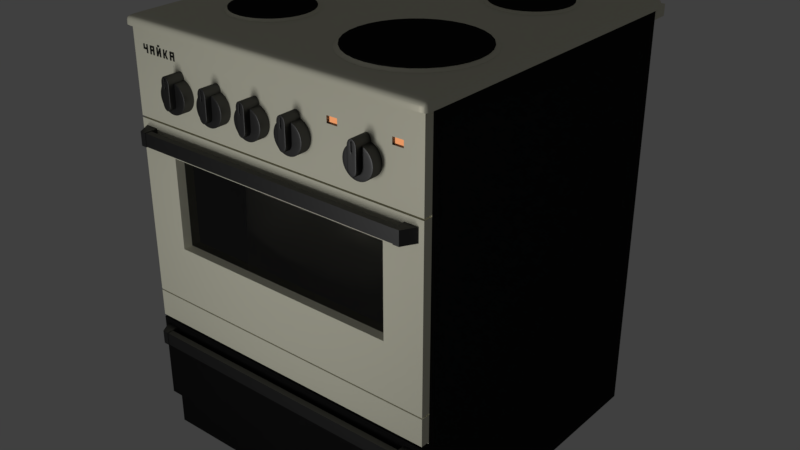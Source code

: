 # Source: plita.blend  (saved by Blender 2.93.21; exported with 4.5.12 LTS)
import bpy
from mathutils import Matrix  # noqa: F401  (used for matrix-valued properties, if any)

bpy.ops.wm.read_factory_settings(use_empty=True)
scene = bpy.context.scene
scene.name = 'Scene'

# ---- collections
col_collection_1 = bpy.data.collections.new('Collection 1'); scene.collection.children.link(col_collection_1)

# ---- materials (node trees are filled in below, after node groups)
mat_onoff = bpy.data.materials.new('onoff')
mat_onoff.alpha_threshold = 0.0
mat_onoff.roughness = 0.5
mat_rmiss = bpy.data.materials.new('rmiss')
mat_rmiss.alpha_threshold = 0.0
mat_rmiss.roughness = 0.5
mat_conforka = bpy.data.materials.new('conforka')
mat_conforka.alpha_threshold = 0.0
mat_conforka.roughness = 0.5
mat_enamel = bpy.data.materials.new('enamel')
mat_enamel.alpha_threshold = 0.0
mat_enamel.roughness = 0.5
mat_blacken = bpy.data.materials.new('blacken')
mat_blacken.alpha_threshold = 0.0
mat_blacken.roughness = 0.5
mat_glass = bpy.data.materials.new('glass')
mat_glass.alpha_threshold = 0.0
mat_glass.roughness = 0.5
mat_001 = bpy.data.materials.new('Материал.001')
mat_001.alpha_threshold = 0.0
mat_001.roughness = 0.5

# ---- material node trees
mat_onoff.use_nodes = True; mat_onoff.node_tree.nodes.clear()
_N = mat_onoff.node_tree.nodes; _L = mat_onoff.node_tree.links
n0 = _N.new('ShaderNodeOutputMaterial'); n0.name = 'Вывод материала'; n0.location = (471, 300)
n1 = _N.new('ShaderNodeBsdfDiffuse'); n1.name = 'Диффузный BSDF'; n1.location = (21, 403)
n1.inputs[0].default_value = (0.0, 0.0, 0.0, 1.0)
n2 = _N.new('ShaderNodeBsdfAnisotropic'); n2.name = 'Глянцевый BSDF'; n2.location = (4, 257)
n2.distribution = 'GGX'
n2.inputs[0].default_value = (0.1663, 0.1663, 0.1663, 1.0)
n2.inputs[1].default_value = 0.4472
n3 = _N.new('ShaderNodeMixShader'); n3.name = 'Смешать шейдеры'; n3.location = (251, 324)
_L.new(n1.outputs[0], n3.inputs[1])
_L.new(n3.outputs[0], n0.inputs[0])
_L.new(n2.outputs[0], n3.inputs[2])
n0.is_active_output = True
mat_rmiss.use_nodes = True; mat_rmiss.node_tree.nodes.clear()
_N = mat_rmiss.node_tree.nodes; _L = mat_rmiss.node_tree.links
n0 = _N.new('ShaderNodeOutputMaterial'); n0.name = 'Вывод материала'; n0.location = (300, 300)
n1 = _N.new('ShaderNodeEmission'); n1.name = 'Излучение'; n1.location = (10, 300)
n1.inputs[0].default_value = (0.8, 0.8, 0.8, 1.0)
n1.inputs[1].default_value = 10.0
_L.new(n1.outputs[0], n0.inputs[0])
n0.is_active_output = True
mat_conforka.use_nodes = True; mat_conforka.node_tree.nodes.clear()
_N = mat_conforka.node_tree.nodes; _L = mat_conforka.node_tree.links
n0 = _N.new('ShaderNodeOutputMaterial'); n0.name = 'Material Output'; n0.location = (402, 306)
n1 = _N.new('ShaderNodeBsdfAnisotropic'); n1.name = 'Анизотропный BSDF'; n1.location = (210, 372)
n1.distribution = 'GGX'
n1.inputs[1].default_value = 0.4472
n1.inputs[2].default_value = 0.5
n2 = _N.new('ShaderNodeTangent'); n2.name = 'Тангенс'; n2.location = (-34, 120)
n2.axis = 'Y'
n3 = _N.new('ShaderNodeValToRGB'); n3.name = 'Градиентная карта'; n3.location = (-73, 388)
while len(n3.color_ramp.elements) > 1: n3.color_ramp.elements.remove(n3.color_ramp.elements[-1])
n3.color_ramp.elements[0].position = 0.4955; n3.color_ramp.elements[0].color = (0.0, 0.0, 0.0, 1.0)
_e = n3.color_ramp.elements.new(0.7182); _e.color = (1.0, 1.0, 1.0, 1.0)
n4 = _N.new('ShaderNodeTexNoise'); n4.name = 'Текстура шума'; n4.location = (-291, 356)
n4.inputs[2].default_value = 1000.0
n4.inputs[3].default_value = 2.1
n5 = _N.new('ShaderNodeTexCoord'); n5.name = 'Текстурные координаты'; n5.location = (-855, 478)
n6 = _N.new('ShaderNodeMapping'); n6.name = 'Отображение'; n6.location = (-644, 445)
_L.new(n1.outputs[0], n0.inputs[0])
_L.new(n2.outputs[0], n1.inputs[5])
_L.new(n3.outputs[0], n1.inputs[0])
_L.new(n4.outputs[0], n3.inputs[0])
_L.new(n6.outputs[0], n4.inputs[0])
_L.new(n5.outputs[0], n6.inputs[0])
n0.is_active_output = True
mat_enamel.use_nodes = True; mat_enamel.node_tree.nodes.clear()
_N = mat_enamel.node_tree.nodes; _L = mat_enamel.node_tree.links
n0 = _N.new('ShaderNodeOutputMaterial'); n0.name = 'Вывод материала'; n0.location = (454, 300)
n1 = _N.new('ShaderNodeBsdfDiffuse'); n1.name = 'Диффузный BSDF'; n1.location = (4, 405)
n1.inputs[0].default_value = (0.8, 0.7892, 0.6348, 1.0)
n2 = _N.new('ShaderNodeMixShader'); n2.name = 'Смешать шейдеры'; n2.location = (234, 306)
n2.inputs[0].default_value = 0.1636
n3 = _N.new('ShaderNodeBsdfAnisotropic'); n3.name = 'Глянцевый BSDF'; n3.location = (0, 250)
n3.distribution = 'GGX'
n3.inputs[0].default_value = (0.8, 0.7408, 0.5789, 1.0)
n3.inputs[1].default_value = 0.4472
_L.new(n1.outputs[0], n2.inputs[1])
_L.new(n2.outputs[0], n0.inputs[0])
_L.new(n3.outputs[0], n2.inputs[2])
n0.is_active_output = True
mat_blacken.use_nodes = True; mat_blacken.node_tree.nodes.clear()
_N = mat_blacken.node_tree.nodes; _L = mat_blacken.node_tree.links
n0 = _N.new('ShaderNodeOutputMaterial'); n0.name = 'Вывод материала'; n0.location = (485, 300)
n1 = _N.new('ShaderNodeBsdfDiffuse'); n1.name = 'Диффузный BSDF'; n1.location = (35, 389)
n1.inputs[0].default_value = (0.016, 0.016, 0.016, 1.0)
n2 = _N.new('ShaderNodeMixShader'); n2.name = 'Смешать шейдеры'; n2.location = (265, 316)
n2.inputs[0].default_value = 0.6182
n3 = _N.new('ShaderNodeBsdfAnisotropic'); n3.name = 'Глянцевый BSDF'; n3.location = (29, 261)
n3.distribution = 'GGX'
n3.inputs[0].default_value = (0.016, 0.016, 0.016, 1.0)
n3.inputs[1].default_value = 0.4472
_L.new(n1.outputs[0], n2.inputs[1])
_L.new(n2.outputs[0], n0.inputs[0])
_L.new(n3.outputs[0], n2.inputs[2])
n0.is_active_output = True
mat_glass.use_nodes = True; mat_glass.node_tree.nodes.clear()
_N = mat_glass.node_tree.nodes; _L = mat_glass.node_tree.links
n0 = _N.new('ShaderNodeOutputMaterial'); n0.name = 'Вывод материала'; n0.location = (414, 314)
n1 = _N.new('ShaderNodeBsdfGlass'); n1.name = 'BSDF стекла'; n1.location = (135, 414)
n1.distribution = 'BECKMANN'
n1.inputs[0].default_value = (0.4984, 0.4984, 0.4984, 1.0)
n1.inputs[2].default_value = 2.0
_L.new(n1.outputs[0], n0.inputs[0])
n0.is_active_output = True
mat_001.use_nodes = True; mat_001.node_tree.nodes.clear()
_N = mat_001.node_tree.nodes; _L = mat_001.node_tree.links
n0 = _N.new('ShaderNodeOutputMaterial'); n0.name = 'Вывод материала'; n0.location = (300, 300)
n1 = _N.new('ShaderNodeEmission'); n1.name = 'Излучение'; n1.location = (10, 300)
n1.inputs[0].default_value = (0.8, 0.3116, 0.1275, 1.0)
_L.new(n1.outputs[0], n0.inputs[0])
n0.is_active_output = True

# ---- world
world_world = bpy.data.worlds.new('World'); scene.world = world_world
world_world.color = (0.05088, 0.05088, 0.05088)
world_world.use_sun_shadow = False
world_world.sun_shadow_jitter_overblur = 0.0
world_world.cycles.sampling_method = 'MANUAL'

# ---- meshes
me_cu = bpy.data.meshes.new('CUТекст')
me_cu.from_pydata([(3.333, 0.4, 0.0), (3.333, 0.5333, 0.0), (3.133, 0.5333, 0.0), (3.133, 0.4, 0.0), (2.999, 0.0, 0.0), (2.999, 0.6668, 0.0), (3.466, 0.6668, 0.0), (3.466, 0.0, 0.0), (3.333, 0.0, 0.0), (3.333, 0.2666, 0.0), (3.133, 0.2666, 0.0), (3.133, 0.0, 0.0), (2.266, 0.0, 0.0), (2.266, 0.6668, 0.0), (2.399, 0.6668, 0.0), (2.399, 0.4, 0.0), (2.466, 0.4, 0.0), (2.6, 0.6668, 0.0), (2.733, 0.6668, 0.0), (2.566, 0.3334, 0.0), (2.733, 0.0, 0.0), (2.6, 0.0, 0.0), (2.466, 0.2666, 0.0), (2.399, 0.2666, 0.0), (2.399, 0.0, 0.0), (1.666, 0.7334, 0.0), (1.666, 0.8667, 0.0), (1.866, 0.8667, 0.0), (1.866, 0.7334, 0.0), (1.533, 0.0, 0.0), (1.533, 0.6668, 0.0), (1.666, 0.6668, 0.0), (1.666, 0.2666, 0.0), (1.866, 0.6668, 0.0), (2.0, 0.6668, 0.0), (2.0, 0.0, 0.0), (1.866, 0.0, 0.0), (1.866, 0.4, 0.0), (1.666, 0.0, 0.0), (1.133, 0.4, 0.0), (1.133, 0.5333, 0.0), (0.9331, 0.5333, 0.0), (0.9331, 0.4, 0.0), (0.7998, 0.0, 0.0), (0.7998, 0.6668, 0.0), (1.266, 0.6668, 0.0), (1.266, 0.0, 0.0), (1.133, 0.0, 0.0), (1.133, 0.2666, 0.0), (0.9331, 0.2666, 0.0), (0.9331, 0.0, 0.0), (0.4, 0.0, 0.0), (0.4, 0.2666, 0.0), (0.06658, 0.2666, 0.0), (0.06658, 0.6668, 0.0), (0.1999, 0.6668, 0.0), (0.1999, 0.4, 0.0), (0.4, 0.4, 0.0), (0.4, 0.6668, 0.0), (0.5333, 0.6668, 0.0), (0.5333, 0.0, 0.0), (3.333, 0.4, 0.0), (3.333, 0.5333, 0.0), (3.133, 0.5333, 0.0), (3.133, 0.4, 0.0), (2.999, 0.0, 0.0), (2.999, 0.6668, 0.0), (3.466, 0.6668, 0.0), (3.466, 0.0, 0.0), (3.333, 0.0, 0.0), (3.333, 0.2666, 0.0), (3.133, 0.2666, 0.0), (3.133, 0.0, 0.0), (2.266, 0.0, 0.0), (2.266, 0.6668, 0.0), (2.399, 0.6668, 0.0), (2.399, 0.4, 0.0), (2.466, 0.4, 0.0), (2.6, 0.6668, 0.0), (2.733, 0.6668, 0.0), (2.566, 0.3334, 0.0), (2.733, 0.0, 0.0), (2.6, 0.0, 0.0), (2.466, 0.2666, 0.0), (2.399, 0.2666, 0.0), (2.399, 0.0, 0.0), (1.666, 0.7334, 0.0), (1.666, 0.8667, 0.0), (1.866, 0.8667, 0.0), (1.866, 0.7334, 0.0), (1.533, 0.0, 0.0), (1.533, 0.6668, 0.0), (1.666, 0.6668, 0.0), (1.666, 0.2666, 0.0), (1.866, 0.6668, 0.0), (2.0, 0.6668, 0.0), (2.0, 0.0, 0.0), (1.866, 0.0, 0.0), (1.866, 0.4, 0.0), (1.666, 0.0, 0.0), (1.133, 0.4, 0.0), (1.133, 0.5333, 0.0), (0.9331, 0.5333, 0.0), (0.9331, 0.4, 0.0), (0.7998, 0.0, 0.0), (0.7998, 0.6668, 0.0), (1.266, 0.6668, 0.0), (1.266, 0.0, 0.0), (1.133, 0.0, 0.0), (1.133, 0.2666, 0.0), (0.9331, 0.2666, 0.0), (0.9331, 0.0, 0.0), (0.4, 0.0, 0.0), (0.4, 0.2666, 0.0), (0.06658, 0.2666, 0.0), (0.06658, 0.6668, 0.0), (0.1999, 0.6668, 0.0), (0.1999, 0.4, 0.0), (0.4, 0.4, 0.0), (0.4, 0.6668, 0.0), (0.5333, 0.6668, 0.0), (0.5333, 0.0, 0.0), (0.06658, 0.2666, -0.3062), (0.06658, 0.6668, -0.3062), (2.466, 0.2666, -0.3062), (2.399, 0.2666, -0.3062), (1.666, 0.7334, -0.3062), (1.666, 0.8667, -0.3062), (2.466, 0.4, -0.3062), (2.566, 0.3334, -0.3062), (3.133, 0.5333, -0.3062), (3.133, 0.4, -0.3062), (0.4, -1.338e-08, -0.3062), (0.5333, -1.338e-08, -0.3062), (0.4, 0.4, -0.3062), (0.1999, 0.6668, -0.3062), (1.666, 0.2666, -0.3062), (1.666, -1.338e-08, -0.3062), (0.9331, 0.4, -0.3062), (0.7998, -1.338e-08, -0.3062), (2.266, -1.338e-08, -0.3062), (2.399, -1.338e-08, -0.3062), (2.399, 0.4, -0.3062), (3.333, 0.5333, -0.3062), (3.466, -1.338e-08, -0.3062), (1.533, -1.338e-08, -0.3062), (2.0, -1.338e-08, -0.3062), (1.866, 0.4, -0.3062), (1.866, 0.6668, -0.3062), (2.266, 0.6668, -0.3062), (2.999, -1.338e-08, -0.3062), (1.133, 0.4, -0.3062), (1.266, -1.338e-08, -0.3062), (1.866, -1.338e-08, -0.3062), (2.733, 0.6668, -0.3062), (3.133, -1.338e-08, -0.3062), (3.333, 0.2666, -0.3062), (3.133, 0.2666, -0.3062), (0.4, 0.2666, -0.3062), (0.1999, 0.4, -0.3062), (0.9331, -1.338e-08, -0.3062), (0.9331, 0.5333, -0.3062), (2.999, 0.6668, -0.3062), (0.9331, 0.2666, -0.3062), (1.133, 0.5333, -0.3062), (1.266, 0.6668, -0.3062), (1.866, 0.7334, -0.3062), (1.533, 0.6668, -0.3062), (1.666, 0.6668, -0.3062), (1.133, 0.2666, -0.3062), (2.0, 0.6668, -0.3062), (2.6, -1.338e-08, -0.3062), (1.866, 0.8667, -0.3062), (2.6, 0.6668, -0.3062), (3.333, 0.4, -0.3062), (2.399, 0.6668, -0.3062), (0.5333, 0.6668, -0.3062), (0.7998, 0.6668, -0.3062), (3.466, 0.6668, -0.3062), (0.4, 0.6668, -0.3062), (1.133, -1.338e-08, -0.3062), (2.733, -1.338e-08, -0.3062), (3.333, -1.338e-08, -0.3062)], [], [(4, 2, 5), (2, 6, 5), (2, 1, 6), (1, 7, 6), (4, 3, 2), (0, 7, 1), (4, 10, 3), (10, 0, 3), (10, 9, 0), (9, 7, 0), (4, 11, 10), (8, 7, 9), (12, 14, 13), (12, 15, 14), (16, 18, 17), (16, 19, 18), (12, 23, 15), (23, 16, 15), (23, 19, 16), (23, 22, 19), (22, 20, 19), (12, 24, 23), (21, 20, 22), (29, 31, 30), (29, 32, 31), (32, 34, 33), (32, 37, 34), (37, 35, 34), (32, 38, 37), (36, 35, 37), (29, 38, 32), (25, 27, 26), (25, 28, 27), (43, 41, 44), (41, 45, 44), (41, 40, 45), (40, 46, 45), (43, 42, 41), (39, 46, 40), (43, 49, 42), (49, 39, 42), (49, 48, 39), (48, 46, 39), (43, 50, 49), (47, 46, 48), (53, 55, 54), (53, 56, 55), (57, 59, 58), (57, 60, 59), (53, 57, 56), (53, 52, 57), (52, 60, 57), (51, 60, 52), (65, 63, 66), (63, 67, 66), (63, 62, 67), (62, 68, 67), (65, 64, 63), (61, 68, 62), (65, 71, 64), (71, 61, 64), (71, 70, 61), (70, 68, 61), (65, 72, 71), (69, 68, 70), (73, 75, 74), (73, 76, 75), (77, 79, 78), (77, 80, 79), (73, 84, 76), (84, 77, 76), (84, 80, 77), (84, 83, 80), (83, 81, 80), (73, 85, 84), (82, 81, 83), (90, 92, 91), (90, 93, 92), (93, 95, 94), (93, 98, 95), (98, 96, 95), (93, 99, 98), (97, 96, 98), (90, 99, 93), (86, 88, 87), (86, 89, 88), (104, 102, 105), (102, 106, 105), (102, 101, 106), (101, 107, 106), (104, 103, 102), (100, 107, 101), (104, 110, 103), (110, 100, 103), (110, 109, 100), (109, 107, 100), (104, 111, 110), (108, 107, 109), (114, 116, 115), (114, 117, 116), (118, 120, 119), (118, 121, 120), (114, 118, 117), (114, 113, 118), (113, 121, 118), (112, 121, 113), (150, 162, 130), (130, 162, 178), (130, 178, 143), (143, 178, 144), (150, 130, 131), (174, 143, 144), (150, 131, 157), (157, 131, 174), (157, 174, 156), (156, 174, 144), (150, 157, 155), (182, 156, 144), (140, 149, 175), (140, 175, 142), (128, 173, 154), (128, 154, 129), (140, 142, 125), (125, 142, 128), (125, 128, 129), (125, 129, 124), (124, 129, 181), (140, 125, 141), (171, 124, 181), (145, 167, 168), (145, 168, 136), (136, 148, 170), (136, 170, 147), (147, 170, 146), (136, 147, 137), (153, 147, 146), (145, 136, 137), (126, 127, 172), (126, 172, 166), (139, 177, 161), (161, 177, 165), (161, 165, 164), (164, 165, 152), (139, 161, 138), (151, 164, 152), (139, 138, 163), (163, 138, 151), (163, 151, 169), (169, 151, 152), (139, 163, 160), (180, 169, 152), (122, 123, 135), (122, 135, 159), (134, 179, 176), (134, 176, 133), (122, 159, 134), (122, 134, 158), (158, 134, 133), (132, 158, 133), (120, 176, 179, 119), (85, 141, 125, 84), (93, 136, 168, 92), (117, 159, 135, 116), (65, 150, 155, 72), (70, 156, 182, 69), (97, 153, 146, 96), (91, 167, 145, 90), (84, 125, 124, 83), (121, 133, 176, 120), (99, 137, 147, 98), (104, 139, 160, 111), (88, 172, 127, 87), (112, 132, 133, 121), (95, 170, 148, 94), (81, 181, 129, 80), (101, 164, 151, 100), (86, 126, 166, 89), (119, 179, 134, 118), (90, 145, 137, 99), (100, 151, 138, 103), (61, 174, 131, 64), (105, 177, 139, 104), (96, 146, 170, 95), (107, 152, 165, 106), (75, 175, 149, 74), (74, 149, 140, 73), (94, 148, 136, 93), (80, 129, 154, 79), (78, 173, 128, 77), (72, 155, 157, 71), (113, 158, 132, 112), (109, 169, 180, 108), (118, 134, 159, 117), (69, 182, 144, 68), (71, 157, 156, 70), (111, 160, 163, 110), (87, 127, 126, 86), (106, 165, 177, 105), (62, 143, 174, 61), (115, 123, 122, 114), (76, 142, 175, 75), (67, 178, 162, 66), (66, 162, 150, 65), (114, 122, 158, 113), (103, 138, 161, 102), (102, 161, 164, 101), (64, 131, 130, 63), (63, 130, 143, 62), (92, 168, 167, 91), (108, 180, 152, 107), (73, 140, 141, 85), (98, 147, 153, 97), (116, 135, 123, 115), (68, 144, 178, 67), (110, 163, 169, 109), (82, 171, 181, 81), (77, 128, 142, 76), (79, 154, 173, 78), (83, 124, 171, 82), (89, 166, 172, 88)])
me_cu.materials.append(mat_onoff)
me_cu.use_remesh_preserve_volume = False
me_cu.use_remesh_preserve_attributes = False
me_cu.use_mirror_vertex_groups = False
me_cu.auto_texspace = False
me_cu.update()
me_002 = bpy.data.meshes.new('Плоскость.002')
me_002.from_pydata([(-1.0, -1.0, 0.0), (1.0, -1.0, 0.0), (-1.0, 1.0, 0.0), (1.0, 1.0, 0.0)], [], [(0, 1, 3, 2)])
me_002.materials.append(mat_rmiss)
me_002.use_remesh_preserve_volume = False
me_002.use_remesh_preserve_attributes = False
me_002.use_mirror_vertex_groups = False
me_002.update()
me_cube_005 = bpy.data.meshes.new('Cube.005')
me_cube_005.from_pydata([(-1.0, -1.028, 0.0), (-1.0, -1.028, 0.05336), (0.0, -1.028, 0.0), (0.0, -1.028, 0.05336), (-0.9514, -1.028, 0.0), (-0.9514, -1.028, 0.05336), (-1.0, -0.9696, 0.0), (-1.0, -0.9696, 0.05336), (0.0, -0.9696, 0.05336), (-0.9514, -0.9696, 0.05336), (0.0, 0.0002301, 0.05336), (-0.9514, 0.0002301, 0.05336), (-1.0, 0.0002302, 0.0), (-1.0, 0.0002302, 0.05336)], [], [(4, 5, 1, 0), (9, 7, 1, 5), (8, 9, 5, 3), (2, 3, 5, 4), (10, 11, 9, 8), (11, 13, 7, 9), (0, 1, 7, 6), (6, 7, 13, 12)])
me_cube_005.polygons.foreach_set('use_smooth', [True] * 8)
me_cube_005.polygons.foreach_set('material_index', [1, 1, 1, 1, 1, 1, 1, 1])
me_cube_005.materials.append(mat_conforka)
me_cube_005.materials.append(mat_enamel)
me_cube_005.use_remesh_preserve_volume = False
me_cube_005.use_remesh_preserve_attributes = False
me_cube_005.use_mirror_vertex_groups = False
me_cube_005.update()
me_cube_000 = bpy.data.meshes.new('Cube.000')
me_cube_000.from_pydata([(-1.0, -0.9897, -2.676), (1.0, -0.9897, -2.676), (-1.0, -0.9897, -2.419), (1.0, -0.9897, -2.419), (-0.5, -0.2289, 0.01589), (-0.5509, -0.2339, 0.01589), (-0.5998, -0.2487, 0.01589), (-0.6449, -0.2728, 0.01589), (-0.6844, -0.3053, 0.01589), (-0.7168, -0.3448, 0.01589), (-0.7409, -0.3899, 0.01589), (-0.7558, -0.4388, 0.01589), (-0.7608, -0.4897, 0.01589), (-0.7558, -0.5406, 0.01589), (-0.7409, -0.5895, 0.01589), (-0.7168, -0.6346, 0.01589), (-0.6844, -0.6741, 0.01589), (-0.6449, -0.7065, 0.01589), (-0.5998, -0.7306, 0.01589), (-0.5509, -0.7455, 0.01589), (-0.5, -0.7505, 0.01589), (-0.4491, -0.7455, 0.01589), (-0.4002, -0.7306, 0.01589), (-0.3551, -0.7065, 0.01589), (-0.3156, -0.6741, 0.01589), (-0.2832, -0.6346, 0.01589), (-0.2591, -0.5895, 0.01589), (-0.2442, -0.5406, 0.01589), (-0.2392, -0.4897, 0.01589), (-0.2442, -0.4388, 0.01589), (-0.2591, -0.3899, 0.01589), (-0.2832, -0.3448, 0.01589), (-0.3156, -0.3053, 0.01589), (-0.3551, -0.2728, 0.01589), (-0.4002, -0.2487, 0.01589), (-0.4491, -0.2339, 0.01589), (-0.5, -0.2456, 0.02898), (-0.5476, -0.2503, 0.02898), (-0.5934, -0.2642, 0.02898), (-0.6356, -0.2868, 0.02898), (-0.6726, -0.3171, 0.02898), (-0.7029, -0.3541, 0.02898), (-0.7255, -0.3963, 0.02898), (-0.7394, -0.4421, 0.02898), (-0.7441, -0.4897, 0.02898), (-0.7394, -0.5373, 0.02898), (-0.7255, -0.5831, 0.02898), (-0.7029, -0.6253, 0.02898), (-0.6726, -0.6623, 0.02898), (-0.6356, -0.6926, 0.02898), (-0.5934, -0.7152, 0.02898), (-0.5476, -0.7291, 0.02898), (-0.5, -0.7338, 0.02898), (-0.4524, -0.7291, 0.02898), (-0.4066, -0.7152, 0.02898), (-0.3644, -0.6926, 0.02898), (-0.3274, -0.6623, 0.02898), (-0.2971, -0.6253, 0.02898), (-0.2745, -0.5831, 0.02898), (-0.2606, -0.5373, 0.02898), (-0.2559, -0.4897, 0.02898), (-0.2606, -0.4421, 0.02898), (-0.2745, -0.3963, 0.02898), (-0.2971, -0.3541, 0.02898), (-0.3274, -0.3171, 0.02898), (-0.3644, -0.2868, 0.02898), (-0.4066, -0.2642, 0.02898), (-0.4524, -0.2503, 0.02898), (-0.5, -0.2456, 0.03438), (-0.5476, -0.2503, 0.03438), (-0.5934, -0.2642, 0.03438), (-0.6356, -0.2868, 0.03438), (-0.6726, -0.3171, 0.03438), (-0.7029, -0.3541, 0.03438), (-0.7255, -0.3963, 0.03438), (-0.7394, -0.4421, 0.03438), (-0.7441, -0.4897, 0.03438), (-0.7394, -0.5373, 0.03438), (-0.7255, -0.5831, 0.03438), (-0.7029, -0.6253, 0.03438), (-0.6726, -0.6623, 0.03438), (-0.6356, -0.6926, 0.03438), (-0.5934, -0.7152, 0.03438), (-0.5476, -0.7291, 0.03438), (-0.5, -0.7338, 0.03438), (-0.4524, -0.7291, 0.03438), (-0.4066, -0.7152, 0.03438), (-0.3644, -0.6926, 0.03438), (-0.3274, -0.6623, 0.03438), (-0.2971, -0.6253, 0.03438), (-0.2745, -0.5831, 0.03438), (-0.2606, -0.5373, 0.03438), (-0.2559, -0.4897, 0.03438), (-0.2606, -0.4421, 0.03438), (-0.2745, -0.3963, 0.03438), (-0.2971, -0.3541, 0.03438), (-0.3274, -0.3171, 0.03438), (-0.3644, -0.2868, 0.03438), (-0.4066, -0.2642, 0.03438), (-0.4524, -0.2503, 0.03438), (0.5, 0.7711, 0.01589), (0.4491, 0.7661, 0.01589), (0.4002, 0.7513, 0.01589), (0.3551, 0.7272, 0.01589), (0.3156, 0.6947, 0.01589), (0.2832, 0.6552, 0.01589), (0.2591, 0.6101, 0.01589), (0.2442, 0.5612, 0.01589), (0.2392, 0.5103, 0.01589), (0.2442, 0.4594, 0.01589), (0.2591, 0.4105, 0.01589), (0.2832, 0.3654, 0.01589), (0.3156, 0.3259, 0.01589), (0.3551, 0.2935, 0.01589), (0.4002, 0.2694, 0.01589), (0.4491, 0.2545, 0.01589), (0.5, 0.2495, 0.01589), (0.5509, 0.2545, 0.01589), (0.5998, 0.2694, 0.01589), (0.6449, 0.2935, 0.01589), (0.6844, 0.3259, 0.01589), (0.7168, 0.3654, 0.01589), (0.7409, 0.4105, 0.01589), (0.7558, 0.4594, 0.01589), (0.7608, 0.5103, 0.01589), (0.7558, 0.5612, 0.01589), (0.7409, 0.6101, 0.01589), (0.7168, 0.6552, 0.01589), (0.6844, 0.6947, 0.01589), (0.6449, 0.7272, 0.01589), (0.5998, 0.7513, 0.01589), (0.5509, 0.7661, 0.01589), (0.5, 0.7544, 0.02898), (0.4524, 0.7497, 0.02898), (0.4066, 0.7358, 0.02898), (0.3644, 0.7132, 0.02898), (0.3274, 0.6829, 0.02898), (0.2971, 0.6459, 0.02898), (0.2745, 0.6037, 0.02898), (0.2606, 0.5579, 0.02898), (0.2559, 0.5103, 0.02898), (0.2606, 0.4627, 0.02898), (0.2745, 0.4169, 0.02898), (0.2971, 0.3747, 0.02898), (0.3274, 0.3377, 0.02898), (0.3644, 0.3074, 0.02898), (0.4066, 0.2848, 0.02898), (0.4524, 0.2709, 0.02898), (0.5, 0.2662, 0.02898), (0.5476, 0.2709, 0.02898), (0.5934, 0.2848, 0.02898), (0.6356, 0.3074, 0.02898), (0.6726, 0.3377, 0.02898), (0.7029, 0.3747, 0.02898), (0.7255, 0.4169, 0.02898), (0.7394, 0.4627, 0.02898), (0.7441, 0.5103, 0.02898), (0.7394, 0.5579, 0.02898), (0.7255, 0.6037, 0.02898), (0.7029, 0.6459, 0.02898), (0.6726, 0.6829, 0.02898), (0.6356, 0.7132, 0.02898), (0.5934, 0.7358, 0.02898), (0.5476, 0.7497, 0.02898), (0.5, 0.7544, 0.03438), (0.4524, 0.7497, 0.03438), (0.4066, 0.7358, 0.03438), (0.3644, 0.7132, 0.03438), (0.3274, 0.6829, 0.03438), (0.2971, 0.6459, 0.03438), (0.2745, 0.6037, 0.03438), (0.2606, 0.5579, 0.03438), (0.2559, 0.5103, 0.03438), (0.2606, 0.4627, 0.03438), (0.2745, 0.4169, 0.03438), (0.2971, 0.3747, 0.03438), (0.3274, 0.3377, 0.03438), (0.3644, 0.3074, 0.03438), (0.4066, 0.2848, 0.03438), (0.4524, 0.2709, 0.03438), (0.5, 0.2662, 0.03438), (0.5476, 0.2709, 0.03438), (0.5934, 0.2848, 0.03438), (0.6356, 0.3074, 0.03438), (0.6726, 0.3377, 0.03438), (0.7029, 0.3747, 0.03438), (0.7255, 0.4169, 0.03438), (0.7394, 0.4627, 0.03438), (0.7441, 0.5103, 0.03438), (0.7394, 0.5579, 0.03438), (0.7255, 0.6037, 0.03438), (0.7029, 0.6459, 0.03438), (0.6726, 0.6829, 0.03438), (0.6356, 0.7132, 0.03438), (0.5934, 0.7358, 0.03438), (0.5476, 0.7497, 0.03438), (0.5, -0.07752, 0.01589), (0.4196, -0.08544, 0.01589), (0.3423, -0.1089, 0.01589), (0.271, -0.147, 0.01589), (0.2085, -0.1982, 0.01589), (0.1573, -0.2607, 0.01589), (0.1192, -0.332, 0.01589), (0.09575, -0.4093, 0.01589), (0.08783, -0.4897, 0.01589), (0.09575, -0.5701, 0.01589), (0.1192, -0.6474, 0.01589), (0.1573, -0.7187, 0.01589), (0.2085, -0.7811, 0.01589), (0.271, -0.8324, 0.01589), (0.3423, -0.8705, 0.01589), (0.4196, -0.8939, 0.01589), (0.5, -0.9019, 0.01589), (0.5804, -0.8939, 0.01589), (0.6577, -0.8705, 0.01589), (0.729, -0.8324, 0.01589), (0.7915, -0.7811, 0.01589), (0.8427, -0.7187, 0.01589), (0.8808, -0.6474, 0.01589), (0.9043, -0.5701, 0.01589), (0.9122, -0.4897, 0.01589), (0.9043, -0.4093, 0.01589), (0.8808, -0.332, 0.01589), (0.8427, -0.2607, 0.01589), (0.7915, -0.1982, 0.01589), (0.729, -0.147, 0.01589), (0.6577, -0.1089, 0.01589), (0.5804, -0.08544, 0.01589), (0.5, -0.1039, 0.02898), (0.4247, -0.1114, 0.02898), (0.3524, -0.1333, 0.02898), (0.2857, -0.169, 0.02898), (0.2272, -0.2169, 0.02898), (0.1793, -0.2754, 0.02898), (0.1436, -0.3421, 0.02898), (0.1217, -0.4144, 0.02898), (0.1143, -0.4897, 0.02898), (0.1217, -0.5649, 0.02898), (0.1436, -0.6373, 0.02898), (0.1793, -0.704, 0.02898), (0.2272, -0.7625, 0.02898), (0.2857, -0.8104, 0.02898), (0.3524, -0.8461, 0.02898), (0.4247, -0.868, 0.02898), (0.5, -0.8754, 0.02898), (0.5753, -0.868, 0.02898), (0.6476, -0.8461, 0.02898), (0.7143, -0.8104, 0.02898), (0.7728, -0.7625, 0.02898), (0.8207, -0.704, 0.02898), (0.8564, -0.6373, 0.02898), (0.8783, -0.5649, 0.02898), (0.8857, -0.4897, 0.02898), (0.8783, -0.4144, 0.02898), (0.8564, -0.3421, 0.02898), (0.8207, -0.2754, 0.02898), (0.7728, -0.2169, 0.02898), (0.7143, -0.169, 0.02898), (0.6476, -0.1333, 0.02898), (0.5753, -0.1114, 0.02898), (0.5, -0.1039, 0.03438), (0.4247, -0.1114, 0.03438), (0.3524, -0.1333, 0.03438), (0.2857, -0.169, 0.03438), (0.2272, -0.2169, 0.03438), (0.1793, -0.2754, 0.03438), (0.1436, -0.3421, 0.03438), (0.1217, -0.4144, 0.03438), (0.1143, -0.4897, 0.03438), (0.1217, -0.5649, 0.03438), (0.1436, -0.6373, 0.03438), (0.1793, -0.704, 0.03438), (0.2272, -0.7625, 0.03438), (0.2857, -0.8104, 0.03438), (0.3524, -0.8461, 0.03438), (0.4247, -0.868, 0.03438), (0.5, -0.8754, 0.03438), (0.5753, -0.868, 0.03438), (0.6476, -0.8461, 0.03438), (0.7143, -0.8104, 0.03438), (0.7728, -0.7625, 0.03438), (0.8207, -0.704, 0.03438), (0.8564, -0.6373, 0.03438), (0.8783, -0.5649, 0.03438), (0.8857, -0.4897, 0.03438), (0.8783, -0.4144, 0.03438), (0.8564, -0.3421, 0.03438), (0.8207, -0.2754, 0.03438), (0.7728, -0.2169, 0.03438), (0.7143, -0.169, 0.03438), (0.6476, -0.1333, 0.03438), (0.5753, -0.1114, 0.03438), (-0.5, 0.9225, 0.01589), (-0.5804, 0.9146, 0.01589), (-0.6577, 0.8911, 0.01589), (-0.729, 0.853, 0.01589), (-0.7915, 0.8018, 0.01589), (-0.8427, 0.7393, 0.01589), (-0.8808, 0.668, 0.01589), (-0.9043, 0.5907, 0.01589), (-0.9122, 0.5103, 0.01589), (-0.9043, 0.4299, 0.01589), (-0.8808, 0.3526, 0.01589), (-0.8427, 0.2813, 0.01589), (-0.7915, 0.2189, 0.01589), (-0.729, 0.1676, 0.01589), (-0.6577, 0.1295, 0.01589), (-0.5804, 0.1061, 0.01589), (-0.5, 0.09814, 0.01589), (-0.4196, 0.1061, 0.01589), (-0.3423, 0.1295, 0.01589), (-0.271, 0.1676, 0.01589), (-0.2085, 0.2189, 0.01589), (-0.1573, 0.2813, 0.01589), (-0.1192, 0.3526, 0.01589), (-0.09575, 0.4299, 0.01589), (-0.08783, 0.5103, 0.01589), (-0.09575, 0.5907, 0.01589), (-0.1192, 0.668, 0.01589), (-0.1573, 0.7393, 0.01589), (-0.2085, 0.8018, 0.01589), (-0.271, 0.853, 0.01589), (-0.3423, 0.8911, 0.01589), (-0.4196, 0.9146, 0.01589), (-0.5, 0.8961, 0.02898), (-0.5753, 0.8886, 0.02898), (-0.6476, 0.8667, 0.02898), (-0.7143, 0.831, 0.02898), (-0.7728, 0.7831, 0.02898), (-0.8207, 0.7246, 0.02898), (-0.8564, 0.6579, 0.02898), (-0.8783, 0.5856, 0.02898), (-0.8857, 0.5103, 0.02898), (-0.8783, 0.4351, 0.02898), (-0.8564, 0.3627, 0.02898), (-0.8207, 0.296, 0.02898), (-0.7728, 0.2375, 0.02898), (-0.7143, 0.1896, 0.02898), (-0.6476, 0.1539, 0.02898), (-0.5753, 0.132, 0.02898), (-0.5, 0.1246, 0.02898), (-0.4247, 0.132, 0.02898), (-0.3524, 0.1539, 0.02898), (-0.2857, 0.1896, 0.02898), (-0.2272, 0.2375, 0.02898), (-0.1793, 0.296, 0.02898), (-0.1436, 0.3627, 0.02898), (-0.1217, 0.4351, 0.02898), (-0.1143, 0.5103, 0.02898), (-0.1217, 0.5856, 0.02898), (-0.1436, 0.6579, 0.02898), (-0.1793, 0.7246, 0.02898), (-0.2272, 0.7831, 0.02898), (-0.2857, 0.831, 0.02898), (-0.3524, 0.8667, 0.02898), (-0.4247, 0.8886, 0.02898), (-0.5, 0.8961, 0.03438), (-0.5753, 0.8886, 0.03438), (-0.6476, 0.8667, 0.03438), (-0.7143, 0.831, 0.03438), (-0.7728, 0.7831, 0.03438), (-0.8207, 0.7246, 0.03438), (-0.8564, 0.6579, 0.03438), (-0.8783, 0.5856, 0.03438), (-0.8857, 0.5103, 0.03438), (-0.8783, 0.4351, 0.03438), (-0.8564, 0.3627, 0.03438), (-0.8207, 0.296, 0.03438), (-0.7728, 0.2375, 0.03438), (-0.7143, 0.1896, 0.03438), (-0.6476, 0.1539, 0.03438), (-0.5753, 0.132, 0.03438), (-0.5, 0.1246, 0.03438), (-0.4247, 0.132, 0.03438), (-0.3524, 0.1539, 0.03438), (-0.2857, 0.1896, 0.03438), (-0.2272, 0.2375, 0.03438), (-0.1793, 0.296, 0.03438), (-0.1436, 0.3627, 0.03438), (-0.1217, 0.4351, 0.03438), (-0.1143, 0.5103, 0.03438), (-0.1217, 0.5856, 0.03438), (-0.1436, 0.6579, 0.03438), (-0.1793, 0.7246, 0.03438), (-0.2272, 0.7831, 0.03438), (-0.2857, 0.831, 0.03438), (-0.3524, 0.8667, 0.03438), (-0.4247, 0.8886, 0.03438)], [], [(1, 3, 2, 0), (14, 46, 45, 13), (32, 64, 63, 31), (23, 55, 54, 22), (8, 40, 39, 7), (17, 49, 48, 16), (4, 36, 67, 35), (27, 59, 58, 26), (18, 50, 49, 17), (21, 53, 52, 20), (12, 44, 43, 11), (31, 63, 62, 30), (22, 54, 53, 21), (25, 57, 56, 24), (16, 48, 47, 15), (7, 39, 38, 6), (35, 67, 66, 34), (26, 58, 57, 25), (20, 52, 51, 19), (11, 43, 42, 10), (29, 61, 60, 28), (5, 37, 36, 4), (30, 62, 61, 29), (33, 65, 64, 32), (15, 47, 46, 14), (6, 38, 37, 5), (24, 56, 55, 23), (9, 41, 40, 8), (34, 66, 65, 33), (10, 42, 41, 9), (28, 60, 59, 27), (19, 51, 50, 18), (13, 45, 44, 12), (62, 94, 93, 61), (65, 97, 96, 64), (38, 70, 69, 37), (56, 88, 87, 55), (47, 79, 78, 46), (41, 73, 72, 40), (66, 98, 97, 65), (60, 92, 91, 59), (51, 83, 82, 50), (42, 74, 73, 41), (45, 77, 76, 44), (55, 87, 86, 54), (46, 78, 77, 45), (64, 96, 95, 63), (49, 81, 80, 48), (40, 72, 71, 39), (36, 68, 99, 67), (50, 82, 81, 49), (59, 91, 90, 58), (53, 85, 84, 52), (44, 76, 75, 43), (54, 86, 85, 53), (63, 95, 94, 62), (48, 80, 79, 47), (39, 71, 70, 38), (57, 89, 88, 56), (67, 99, 98, 66), (58, 90, 89, 57), (43, 75, 74, 42), (61, 93, 92, 60), (52, 84, 83, 51), (37, 69, 68, 36), (69, 70, 71, 72, 73, 74, 75, 76, 77, 78, 79, 80, 81, 82, 83, 84, 85, 86, 87, 88, 89, 90, 91, 92, 93, 94, 95, 96, 97, 98, 99, 68), (110, 142, 141, 109), (128, 160, 159, 127), (119, 151, 150, 118), (104, 136, 135, 103), (113, 145, 144, 112), (100, 132, 163, 131), (123, 155, 154, 122), (114, 146, 145, 113), (117, 149, 148, 116), (108, 140, 139, 107), (127, 159, 158, 126), (118, 150, 149, 117), (121, 153, 152, 120), (112, 144, 143, 111), (103, 135, 134, 102), (131, 163, 162, 130), (122, 154, 153, 121), (116, 148, 147, 115), (107, 139, 138, 106), (125, 157, 156, 124), (101, 133, 132, 100), (126, 158, 157, 125), (129, 161, 160, 128), (111, 143, 142, 110), (102, 134, 133, 101), (120, 152, 151, 119), (105, 137, 136, 104), (130, 162, 161, 129), (106, 138, 137, 105), (124, 156, 155, 123), (115, 147, 146, 114), (109, 141, 140, 108), (158, 190, 189, 157), (161, 193, 192, 160), (134, 166, 165, 133), (152, 184, 183, 151), (143, 175, 174, 142), (137, 169, 168, 136), (162, 194, 193, 161), (156, 188, 187, 155), (147, 179, 178, 146), (138, 170, 169, 137), (141, 173, 172, 140), (151, 183, 182, 150), (142, 174, 173, 141), (160, 192, 191, 159), (145, 177, 176, 144), (136, 168, 167, 135), (132, 164, 195, 163), (146, 178, 177, 145), (155, 187, 186, 154), (149, 181, 180, 148), (140, 172, 171, 139), (150, 182, 181, 149), (159, 191, 190, 158), (144, 176, 175, 143), (135, 167, 166, 134), (153, 185, 184, 152), (163, 195, 194, 162), (154, 186, 185, 153), (139, 171, 170, 138), (157, 189, 188, 156), (148, 180, 179, 147), (133, 165, 164, 132), (165, 166, 167, 168, 169, 170, 171, 172, 173, 174, 175, 176, 177, 178, 179, 180, 181, 182, 183, 184, 185, 186, 187, 188, 189, 190, 191, 192, 193, 194, 195, 164), (206, 238, 237, 205), (224, 256, 255, 223), (215, 247, 246, 214), (200, 232, 231, 199), (209, 241, 240, 208), (196, 228, 259, 227), (219, 251, 250, 218), (210, 242, 241, 209), (213, 245, 244, 212), (204, 236, 235, 203), (223, 255, 254, 222), (214, 246, 245, 213), (217, 249, 248, 216), (208, 240, 239, 207), (199, 231, 230, 198), (227, 259, 258, 226), (218, 250, 249, 217), (212, 244, 243, 211), (203, 235, 234, 202), (221, 253, 252, 220), (197, 229, 228, 196), (222, 254, 253, 221), (225, 257, 256, 224), (207, 239, 238, 206), (198, 230, 229, 197), (216, 248, 247, 215), (201, 233, 232, 200), (226, 258, 257, 225), (202, 234, 233, 201), (220, 252, 251, 219), (211, 243, 242, 210), (205, 237, 236, 204), (254, 286, 285, 253), (257, 289, 288, 256), (230, 262, 261, 229), (248, 280, 279, 247), (239, 271, 270, 238), (233, 265, 264, 232), (258, 290, 289, 257), (252, 284, 283, 251), (243, 275, 274, 242), (234, 266, 265, 233), (237, 269, 268, 236), (247, 279, 278, 246), (238, 270, 269, 237), (256, 288, 287, 255), (241, 273, 272, 240), (232, 264, 263, 231), (228, 260, 291, 259), (242, 274, 273, 241), (251, 283, 282, 250), (245, 277, 276, 244), (236, 268, 267, 235), (246, 278, 277, 245), (255, 287, 286, 254), (240, 272, 271, 239), (231, 263, 262, 230), (249, 281, 280, 248), (259, 291, 290, 258), (250, 282, 281, 249), (235, 267, 266, 234), (253, 285, 284, 252), (244, 276, 275, 243), (229, 261, 260, 228), (261, 262, 263, 264, 265, 266, 267, 268, 269, 270, 271, 272, 273, 274, 275, 276, 277, 278, 279, 280, 281, 282, 283, 284, 285, 286, 287, 288, 289, 290, 291, 260), (302, 334, 333, 301), (320, 352, 351, 319), (311, 343, 342, 310), (296, 328, 327, 295), (305, 337, 336, 304), (292, 324, 355, 323), (315, 347, 346, 314), (306, 338, 337, 305), (309, 341, 340, 308), (300, 332, 331, 299), (319, 351, 350, 318), (310, 342, 341, 309), (313, 345, 344, 312), (304, 336, 335, 303), (295, 327, 326, 294), (323, 355, 354, 322), (314, 346, 345, 313), (308, 340, 339, 307), (299, 331, 330, 298), (317, 349, 348, 316), (293, 325, 324, 292), (318, 350, 349, 317), (321, 353, 352, 320), (303, 335, 334, 302), (294, 326, 325, 293), (312, 344, 343, 311), (297, 329, 328, 296), (322, 354, 353, 321), (298, 330, 329, 297), (316, 348, 347, 315), (307, 339, 338, 306), (301, 333, 332, 300), (350, 382, 381, 349), (353, 385, 384, 352), (326, 358, 357, 325), (344, 376, 375, 343), (335, 367, 366, 334), (329, 361, 360, 328), (354, 386, 385, 353), (348, 380, 379, 347), (339, 371, 370, 338), (330, 362, 361, 329), (333, 365, 364, 332), (343, 375, 374, 342), (334, 366, 365, 333), (352, 384, 383, 351), (337, 369, 368, 336), (328, 360, 359, 327), (324, 356, 387, 355), (338, 370, 369, 337), (347, 379, 378, 346), (341, 373, 372, 340), (332, 364, 363, 331), (342, 374, 373, 341), (351, 383, 382, 350), (336, 368, 367, 335), (327, 359, 358, 326), (345, 377, 376, 344), (355, 387, 386, 354), (346, 378, 377, 345), (331, 363, 362, 330), (349, 381, 380, 348), (340, 372, 371, 339), (325, 357, 356, 324), (357, 358, 359, 360, 361, 362, 363, 364, 365, 366, 367, 368, 369, 370, 371, 372, 373, 374, 375, 376, 377, 378, 379, 380, 381, 382, 383, 384, 385, 386, 387, 356)])
me_cube_000.polygons.foreach_set('material_index', [2, 1, 1, 1, 1, 1, 1, 1, 1, 1, 1, 1, 1, 1, 1, 1, 1, 1, 1, 1, 1, 1, 1, 1, 1, 1, 1, 1, 1, 1, 1, 1, 1, 2, 2, 2, 2, 2, 2, 2, 2, 2, 2, 2, 2, 2, 2, 2, 2, 2, 2, 2, 2, 2, 2, 2, 2, 2, 2, 2, 2, 2, 2, 2, 2, 2, 1, 1, 1, 1, 1, 1, 1, 1, 1, 1, 1, 1, 1, 1, 1, 1, 1, 1, 1, 1, 1, 1, 1, 1, 1, 1, 1, 1, 1, 1, 1, 1, 2, 2, 2, 2, 2, 2, 2, 2, 2, 2, 2, 2, 2, 2, 2, 2, 2, 2, 2, 2, 2, 2, 2, 2, 2, 2, 2, 2, 2, 2, 2, 2, 2, 1, 1, 1, 1, 1, 1, 1, 1, 1, 1, 1, 1, 1, 1, 1, 1, 1, 1, 1, 1, 1, 1, 1, 1, 1, 1, 1, 1, 1, 1, 1, 1, 2, 2, 2, 2, 2, 2, 2, 2, 2, 2, 2, 2, 2, 2, 2, 2, 2, 2, 2, 2, 2, 2, 2, 2, 2, 2, 2, 2, 2, 2, 2, 2, 2, 1, 1, 1, 1, 1, 1, 1, 1, 1, 1, 1, 1, 1, 1, 1, 1, 1, 1, 1, 1, 1, 1, 1, 1, 1, 1, 1, 1, 1, 1, 1, 1, 2, 2, 2, 2, 2, 2, 2, 2, 2, 2, 2, 2, 2, 2, 2, 2, 2, 2, 2, 2, 2, 2, 2, 2, 2, 2, 2, 2, 2, 2, 2, 2, 2])
me_cube_000.materials.append(mat_conforka)
me_cube_000.materials.append(mat_enamel)
me_cube_000.materials.append(mat_blacken)
me_cube_000.use_remesh_preserve_volume = False
me_cube_000.use_remesh_preserve_attributes = False
me_cube_000.use_mirror_vertex_groups = False
me_cube_000.update()
me_cylinder_001 = bpy.data.meshes.new('Cylinder.001')
me_cylinder_001.from_pydata([(0.0, 1.0, -1.0), (0.0, 1.0, 1.0), (0.1951, 0.9808, -1.0), (0.1951, 0.9808, 1.0), (0.3827, 0.9239, -1.0), (0.3827, 0.9239, 1.0), (0.5556, 0.8315, -1.0), (0.5556, 0.8315, 1.0), (0.7071, 0.7071, -1.0), (0.7071, 0.7071, 1.0), (0.8315, 0.5556, -1.0), (0.8315, 0.5556, 1.0), (0.9239, 0.3827, -1.0), (0.9239, 0.3827, 1.0), (0.9808, 0.1951, -1.0), (0.9808, 0.1951, 1.0), (1.0, 7.55e-08, -1.0), (1.0, 7.55e-08, 1.0), (0.9808, -0.1951, -1.0), (0.9808, -0.1951, 1.0), (0.9239, -0.3827, -1.0), (0.9239, -0.3827, 1.0), (0.8315, -0.5556, -1.0), (0.8315, -0.5556, 1.0), (0.7071, -0.7071, -1.0), (0.7071, -0.7071, 1.0), (0.5556, -0.8315, -1.0), (0.5556, -0.8315, 1.0), (0.3827, -0.9239, -1.0), (0.3827, -0.9239, 1.0), (0.1951, -0.9808, -1.0), (0.1951, -0.9808, 1.0), (-3.258e-07, -1.0, -1.0), (-3.258e-07, -1.0, 1.0), (-0.1951, -0.9808, -1.0), (-0.1951, -0.9808, 1.0), (-0.3827, -0.9239, -1.0), (-0.3827, -0.9239, 1.0), (-0.5556, -0.8315, -1.0), (-0.5556, -0.8315, 1.0), (-0.7071, -0.7071, -1.0), (-0.7071, -0.7071, 1.0), (-0.8315, -0.5556, -1.0), (-0.8315, -0.5556, 1.0), (-0.9239, -0.3827, -1.0), (-0.9239, -0.3827, 1.0), (-0.9808, -0.1951, -1.0), (-0.9808, -0.1951, 1.0), (-1.0, 9.656e-07, -1.0), (-1.0, 9.656e-07, 1.0), (-0.9808, 0.1951, -1.0), (-0.9808, 0.1951, 1.0), (-0.9239, 0.3827, -1.0), (-0.9239, 0.3827, 1.0), (-0.8315, 0.5556, -1.0), (-0.8315, 0.5556, 1.0), (-0.7071, 0.7071, -1.0), (-0.7071, 0.7071, 1.0), (-0.5556, 0.8315, -1.0), (-0.5556, 0.8315, 1.0), (-0.3827, 0.9239, -1.0), (-0.3827, 0.9239, 1.0), (-0.1951, 0.9808, -1.0), (-0.1951, 0.9808, 1.0), (-1.095e-05, 1.389, -1.0), (-1.117e-05, 1.263, 2.149), (0.0593, 1.381, -1.0), (0.008459, 1.262, 2.149), (0.1163, 1.356, -1.0), (0.01715, 1.258, 2.149), (0.1689, 1.316, -1.0), (0.0259, 1.252, 2.149), (0.2149, 1.262, -1.0), (0.03419, 1.242, 2.149), (0.2528, 1.197, -1.0), (0.04139, 1.229, 2.149), (0.2808, 1.121, -1.0), (0.04695, 1.215, 2.149), (0.2981, 1.04, -1.0), (0.05044, 1.198, 2.149), (0.304, 0.9554, -1.0), (0.05168, 1.18, 2.149), (0.2981, -0.305, -1.0), (0.0503, 0.7234, 2.149), (0.2808, -0.3864, -1.0), (0.04695, 0.7076, 2.149), (0.2528, -0.4614, -1.0), (0.04139, 0.6927, 2.149), (0.2149, -0.5272, -1.0), (0.03419, 0.6802, 2.149), (0.1689, -0.5812, -1.0), (0.0259, 0.6705, 2.149), (0.1163, -0.6213, -1.0), (0.01715, 0.6638, 2.149), (0.0593, -0.646, -1.0), (0.008459, 0.6601, 2.149), (-1.095e-05, -0.6543, -1.0), (-1.098e-05, 0.6589, 2.149), (-0.05932, -0.646, -1.0), (-0.008481, 0.6601, 2.149), (-0.1163, -0.6213, -1.0), (-0.01717, 0.6638, 2.149), (-0.1689, -0.5812, -1.0), (-0.02592, 0.6705, 2.149), (-0.215, -0.5272, -1.0), (-0.03421, 0.6802, 2.149), (-0.2528, -0.4614, -1.0), (-0.04142, 0.6927, 2.149), (-0.2809, -0.3864, -1.0), (-0.04697, 0.7076, 2.149), (-0.2982, -0.305, -1.0), (-0.05032, 0.7234, 2.149), (-0.304, 0.9554, -1.0), (-0.0517, 1.18, 2.149), (-0.2982, 1.04, -1.0), (-0.05046, 1.198, 2.149), (-0.2809, 1.121, -1.0), (-0.04697, 1.215, 2.149), (-0.2528, 1.197, -1.0), (-0.04142, 1.229, 2.149), (-0.215, 1.262, -1.0), (-0.03421, 1.242, 2.149), (-0.1689, 1.316, -1.0), (-0.02592, 1.252, 2.149), (-0.1163, 1.356, -1.0), (-0.01717, 1.258, 2.149), (-0.05932, 1.381, -1.0), (-0.008481, 1.262, 2.149), (0.0593, 1.381, 2.149), (-1.095e-05, 1.389, 2.149), (0.1163, 1.356, 2.149), (0.1689, 1.316, 2.149), (0.2149, 1.262, 2.149), (0.2528, 1.197, 2.149), (0.2808, 1.121, 2.149), (0.2981, 1.04, 2.149), (0.304, 0.9554, 2.149), (0.2981, -0.305, 2.149), (0.2808, -0.3864, 2.149), (0.2528, -0.4614, 2.149), (0.2149, -0.5272, 2.149), (0.1689, -0.5812, 2.149), (0.1163, -0.6213, 2.149), (0.0593, -0.646, 2.149), (-1.095e-05, -0.6543, 2.149), (-0.05932, -0.646, 2.149), (-0.1163, -0.6213, 2.149), (-0.1689, -0.5812, 2.149), (-0.215, -0.5272, 2.149), (-0.2528, -0.4614, 2.149), (-0.2809, -0.3864, 2.149), (-0.2982, -0.305, 2.149), (-0.304, 0.9554, 2.149), (-0.2982, 1.04, 2.149), (-0.2809, 1.121, 2.149), (-0.2528, 1.197, 2.149), (-0.215, 1.262, 2.149), (-0.1689, 1.316, 2.149), (-0.1163, 1.356, 2.149), (-0.05932, 1.381, 2.149), (0.008459, 1.262, 1.939), (-1.117e-05, 1.263, 1.939), (0.01715, 1.258, 1.939), (0.0259, 1.252, 1.939), (0.03419, 1.242, 1.939), (0.04139, 1.229, 1.939), (0.04695, 1.215, 1.939), (0.05044, 1.198, 1.939), (0.05168, 1.18, 1.939), (0.0503, 0.7234, 1.939), (0.04695, 0.7076, 1.939), (0.04139, 0.6927, 1.939), (0.03419, 0.6802, 1.939), (0.0259, 0.6705, 1.939), (0.01715, 0.6638, 1.939), (0.008459, 0.6601, 1.939), (-1.098e-05, 0.6589, 1.939), (-0.008481, 0.6601, 1.939), (-0.01717, 0.6638, 1.939), (-0.02592, 0.6705, 1.939), (-0.03421, 0.6802, 1.939), (-0.04142, 0.6927, 1.939), (-0.04697, 0.7076, 1.939), (-0.05032, 0.7234, 1.939), (-0.0517, 1.18, 1.939), (-0.05046, 1.198, 1.939), (-0.04697, 1.215, 1.939), (-0.04142, 1.229, 1.939), (-0.03421, 1.242, 1.939), (-0.02592, 1.252, 1.939), (-0.01717, 1.258, 1.939), (-0.008481, 1.262, 1.939), (0.0, 1.0, 0.9333), (0.1951, 0.9808, 0.9333), (0.3827, 0.9239, 0.9333), (0.5556, 0.8315, 0.9333), (0.7071, 0.7071, 0.9333), (0.8315, 0.5556, 0.9333), (0.9239, 0.3827, 0.9333), (0.9808, 0.1951, 0.9333), (1.0, 7.55e-08, 0.9333), (0.9808, -0.1951, 0.9333), (0.9239, -0.3827, 0.9333), (0.8315, -0.5556, 0.9333), (0.7071, -0.7071, 0.9333), (0.5556, -0.8315, 0.9333), (0.3827, -0.9239, 0.9333), (0.1951, -0.9808, 0.9333), (-3.258e-07, -1.0, 0.9333), (-0.1951, -0.9808, 0.9333), (-0.3827, -0.9239, 0.9333), (-0.5556, -0.8315, 0.9333), (-0.7071, -0.7071, 0.9333), (-0.8315, -0.5556, 0.9333), (-0.9239, -0.3827, 0.9333), (-0.9808, -0.1951, 0.9333), (-1.0, 9.656e-07, 0.9333), (-0.9808, 0.1951, 0.9333), (-0.9239, 0.3827, 0.9333), (-0.8315, 0.5556, 0.9333), (-0.7071, 0.7071, 0.9333), (-0.5556, 0.8315, 0.9333), (-0.3827, 0.9239, 0.9333), (-0.1951, 0.9808, 0.9333), (0.1951, 0.9808, -0.9778), (0.3827, 0.9239, -0.9778), (0.5556, 0.8315, -0.9778), (0.7071, 0.7071, -0.9778), (0.8315, 0.5556, -0.9778), (0.9239, 0.3827, -0.9778), (0.9808, 0.1951, -0.9778), (1.0, 7.55e-08, -0.9778), (0.9808, -0.1951, -0.9778), (0.9239, -0.3827, -0.9778), (0.8315, -0.5556, -0.9778), (0.7071, -0.7071, -0.9778), (0.5556, -0.8315, -0.9778), (0.3827, -0.9239, -0.9778), (0.1951, -0.9808, -0.9778), (-3.258e-07, -1.0, -0.9778), (-0.1951, -0.9808, -0.9778), (-0.3827, -0.9239, -0.9778), (-0.5556, -0.8315, -0.9778), (-0.7071, -0.7071, -0.9778), (-0.8315, -0.5556, -0.9778), (-0.9239, -0.3827, -0.9778), (-0.9808, -0.1951, -0.9778), (-1.0, 9.656e-07, -0.9778), (-0.9808, 0.1951, -0.9778), (-0.9239, 0.3827, -0.9778), (-0.8315, 0.5556, -0.9778), (-0.7071, 0.7071, -0.9778), (-0.5556, 0.8315, -0.9778), (-0.3827, 0.9239, -0.9778), (-0.1951, 0.9808, -0.9778), (0.0, 1.0, -0.9778), (-1.095e-05, 1.389, 2.105), (0.0593, 1.381, 2.105), (0.1163, 1.356, 2.105), (0.1689, 1.316, 2.105), (0.2149, 1.262, 2.105), (0.2528, 1.197, 2.105), (0.2808, 1.121, 2.105), (0.2981, 1.04, 2.105), (0.304, 0.9554, 2.105), (0.2981, -0.305, 2.105), (0.2808, -0.3864, 2.105), (0.2528, -0.4614, 2.105), (0.2149, -0.5272, 2.105), (0.1689, -0.5812, 2.105), (0.1163, -0.6213, 2.105), (0.0593, -0.646, 2.105), (-1.095e-05, -0.6543, 2.105), (-0.05932, -0.646, 2.105), (-0.1163, -0.6213, 2.105), (-0.1689, -0.5812, 2.105), (-0.215, -0.5272, 2.105), (-0.2528, -0.4614, 2.105), (-0.2809, -0.3864, 2.105), (-0.2982, -0.305, 2.105), (-0.304, 0.9554, 2.105), (-0.2982, 1.04, 2.105), (-0.2809, 1.121, 2.105), (-0.2528, 1.197, 2.105), (-0.215, 1.262, 2.105), (-0.1689, 1.316, 2.105), (-0.1163, 1.356, 2.105), (-0.05932, 1.381, 2.105), (0.0593, 1.381, -1.0), (0.1163, 1.356, -1.0), (0.1689, 1.316, -1.0), (0.2149, 1.262, -1.0), (0.2528, 1.197, -1.0), (0.2808, 1.121, -1.0), (0.2981, 1.04, -1.0), (0.304, 0.9554, -1.0), (0.2981, -0.305, -1.0), (0.2808, -0.3864, -1.0), (0.2528, -0.4614, -1.0), (0.2149, -0.5272, -1.0), (0.1689, -0.5812, -1.0), (0.1163, -0.6213, -1.0), (0.0593, -0.646, -1.0), (-1.095e-05, -0.6543, -1.0), (-0.05932, -0.646, -1.0), (-0.1163, -0.6213, -1.0), (-0.1689, -0.5812, -1.0), (-0.215, -0.5272, -1.0), (-0.2528, -0.4614, -1.0), (-0.2809, -0.3864, -1.0), (-0.2982, -0.305, -1.0), (-0.304, 0.9554, -1.0), (-0.2982, 1.04, -1.0), (-0.2809, 1.121, -1.0), (-0.2528, 1.197, -1.0), (-0.215, 1.262, -1.0), (-0.1689, 1.316, -1.0), (-0.1163, 1.356, -1.0), (-0.05932, 1.381, -1.0), (-1.095e-05, 1.389, -1.0), (0.0, 1.0, 0.8345), (0.1951, 0.9808, 0.8345), (0.3827, 0.9239, 0.8345), (0.5556, 0.8315, 0.8345), (0.7071, 0.7071, 0.8345), (0.8315, 0.5556, 0.8345), (0.9239, 0.3827, 0.8345), (0.9808, 0.1951, 0.8345), (1.0, 7.55e-08, 0.8345), (0.9808, -0.1951, 0.8345), (0.9239, -0.3827, 0.8345), (0.8315, -0.5556, 0.8345), (0.7071, -0.7071, 0.8345), (0.5556, -0.8315, 0.8345), (0.3827, -0.9239, 0.8345), (0.1951, -0.9808, 0.8345), (-3.258e-07, -1.0, 0.8345), (-0.1951, -0.9808, 0.8345), (-0.3827, -0.9239, 0.8345), (-0.5556, -0.8315, 0.8345), (-0.7071, -0.7071, 0.8345), (-0.8315, -0.5556, 0.8345), (-0.9239, -0.3827, 0.8345), (-0.9808, -0.1951, 0.8345), (-1.0, 9.656e-07, 0.8345), (-0.9808, 0.1951, 0.8345), (-0.9239, 0.3827, 0.8345), (-0.8315, 0.5556, 0.8345), (-0.7071, 0.7071, 0.8345), (-0.5556, 0.8315, 0.8345), (-0.3827, 0.9239, 0.8345), (-0.1951, 0.9808, 0.8345), (0.1951, 0.9808, -0.8231), (0.3827, 0.9239, -0.8231), (0.5556, 0.8315, -0.8231), (0.7071, 0.7071, -0.8231), (0.8315, 0.5556, -0.8231), (0.9239, 0.3827, -0.8231), (0.9808, 0.1951, -0.8231), (1.0, 7.55e-08, -0.8231), (0.9808, -0.1951, -0.8231), (0.9239, -0.3827, -0.8231), (0.8315, -0.5556, -0.8231), (0.7071, -0.7071, -0.8231), (0.5556, -0.8315, -0.8231), (0.3827, -0.9239, -0.8231), (0.1951, -0.9808, -0.8231), (-3.258e-07, -1.0, -0.8231), (-0.1951, -0.9808, -0.8231), (-0.3827, -0.9239, -0.8231), (-0.5556, -0.8315, -0.8231), (-0.7071, -0.7071, -0.8231), (-0.8315, -0.5556, -0.8231), (-0.9239, -0.3827, -0.8231), (-0.9808, -0.1951, -0.8231), (-1.0, 9.656e-07, -0.8231), (-0.9808, 0.1951, -0.8231), (-0.9239, 0.3827, -0.8231), (-0.8315, 0.5556, -0.8231), (-0.7071, 0.7071, -0.8231), (-0.5556, 0.8315, -0.8231), (-0.3827, 0.9239, -0.8231), (-0.1951, 0.9808, -0.8231), (0.0, 1.0, -0.8231), (-1.095e-05, 1.389, -0.8784), (0.0593, 1.381, -0.8784), (0.1163, 1.356, -0.8784), (0.1689, 1.316, -0.8784), (0.2149, 1.262, -0.8784), (0.2528, 1.197, -0.8784), (0.2808, 1.121, -0.8784), (0.2981, 1.04, -0.8784), (0.304, 0.9554, -0.8784), (0.2981, -0.305, -0.8784), (0.2808, -0.3864, -0.8784), (0.2528, -0.4614, -0.8784), (0.2149, -0.5272, -0.8784), (0.1689, -0.5812, -0.8784), (0.1163, -0.6213, -0.8784), (0.0593, -0.646, -0.8784), (-1.095e-05, -0.6543, -0.8784), (-0.05932, -0.646, -0.8784), (-0.1163, -0.6213, -0.8784), (-0.1689, -0.5812, -0.8784), (-0.215, -0.5272, -0.8784), (-0.2528, -0.4614, -0.8784), (-0.2809, -0.3864, -0.8784), (-0.2982, -0.305, -0.8784), (-0.304, 0.9554, -0.8784), (-0.2982, 1.04, -0.8784), (-0.2809, 1.121, -0.8784), (-0.2528, 1.197, -0.8784), (-0.215, 1.262, -0.8784), (-0.1689, 1.316, -0.8784), (-0.1163, 1.356, -0.8784), (-0.05932, 1.381, -0.8784), (-1.095e-05, 1.389, 1.285), (0.0593, 1.381, 1.285), (0.1163, 1.356, 1.285), (0.1689, 1.316, 1.285), (0.2149, 1.262, 1.285), (0.2528, 1.197, 1.285), (0.2808, 1.121, 1.285), (0.2981, 1.04, 1.285), (0.304, 0.9554, 1.285), (0.2981, -0.305, 1.285), (0.2808, -0.3864, 1.285), (0.2528, -0.4614, 1.285), (0.2149, -0.5272, 1.285), (0.1689, -0.5812, 1.285), (0.1163, -0.6213, 1.285), (0.0593, -0.646, 1.285), (-1.095e-05, -0.6543, 1.285), (-0.05932, -0.646, 1.285), (-0.1163, -0.6213, 1.285), (-0.1689, -0.5812, 1.285), (-0.215, -0.5272, 1.285), (-0.2528, -0.4614, 1.285), (-0.2809, -0.3864, 1.285), (-0.2982, -0.305, 1.285), (-0.304, 0.9554, 1.285), (-0.2982, 1.04, 1.285), (-0.2809, 1.121, 1.285), (-0.2528, 1.197, 1.285), (-0.215, 1.262, 1.285), (-0.1689, 1.316, 1.285), (-0.1163, 1.356, 1.285), (-0.05932, 1.381, 1.285), (-0.05046, 1.198, 1.939), (-0.04697, 1.215, 1.939), (-0.03421, 1.242, 1.939), (-0.02592, 1.252, 1.939), (0.008459, 1.262, 1.939), (0.01715, 1.258, 1.939), (-0.02592, 0.6705, 1.939), (-0.03421, 0.6802, 1.939), (0.04695, 0.7076, 1.939), (0.04139, 0.6927, 1.939), (0.03419, 1.242, 1.939), (0.04139, 1.229, 1.939), (-0.01717, 1.258, 1.939), (-0.05032, 0.7234, 1.939), (-0.0517, 1.18, 1.939), (0.01715, 0.6638, 1.939), (0.008459, 0.6601, 1.939), (0.04695, 1.215, 1.939), (0.05168, 1.18, 1.939), (0.0503, 0.7234, 1.939), (-0.01717, 0.6638, 1.939), (-0.04142, 1.229, 1.939), (0.03419, 0.6802, 1.939), (0.0259, 0.6705, 1.939), (0.0259, 1.252, 1.939), (-0.008481, 1.262, 1.939), (-1.117e-05, 1.263, 1.939), (-0.04697, 0.7076, 1.939), (0.05044, 1.198, 1.939), (-1.098e-05, 0.6589, 1.939), (-0.008481, 0.6601, 1.939), (-0.04142, 0.6927, 1.939), (-0.04697, 1.215, 2.135), (-0.02592, 1.252, 2.135), (0.01715, 1.258, 2.135), (-0.03421, 0.6802, 2.135), (0.04139, 0.6927, 2.135), (0.04139, 1.229, 2.135), (-0.01717, 1.258, 2.135), (-0.0517, 1.18, 2.135), (0.008459, 0.6601, 2.135), (0.04695, 1.215, 2.135), (0.0503, 0.7234, 2.135), (0.0259, 0.6705, 2.135), (-1.117e-05, 1.263, 2.135), (-0.008481, 0.6601, 2.135), (-0.04142, 0.6927, 2.135), (-0.05046, 1.198, 2.135), (-0.03421, 1.242, 2.135), (0.008459, 1.262, 2.135), (-0.02592, 0.6705, 2.135), (0.04695, 0.7076, 2.135), (0.03419, 1.242, 2.135), (-0.05032, 0.7234, 2.135), (0.01715, 0.6638, 2.135), (0.05168, 1.18, 2.135), (-0.01717, 0.6638, 2.135), (-0.04142, 1.229, 2.135), (0.03419, 0.6802, 2.135), (0.0259, 1.252, 2.135), (-0.008481, 1.262, 2.135), (-0.04697, 0.7076, 2.135), (0.05044, 1.198, 2.135), (-1.098e-05, 0.6589, 2.135), (-0.05046, 1.198, 2.036), (-0.03421, 1.242, 2.036), (0.008459, 1.262, 2.036), (-0.02592, 0.6705, 2.036), (0.04695, 0.7076, 2.036), (0.03419, 1.242, 2.036), (-0.05032, 0.7234, 2.036), (0.01715, 0.6638, 2.036), (0.05168, 1.18, 2.036), (-0.01717, 0.6638, 2.036), (-0.04142, 1.229, 2.036), (0.03419, 0.6802, 2.036), (0.0259, 1.252, 2.036), (-0.008481, 1.262, 2.036), (-0.04697, 0.7076, 2.036), (0.05044, 1.198, 2.036), (-1.098e-05, 0.6589, 2.036), (-0.04697, 1.215, 2.036), (-0.02592, 1.252, 2.036), (0.01715, 1.258, 2.036), (-0.03421, 0.6802, 2.036), (0.04139, 0.6927, 2.036), (0.04139, 1.229, 2.036), (-0.01717, 1.258, 2.036), (-0.0517, 1.18, 2.036), (0.008459, 0.6601, 2.036), (0.04695, 1.215, 2.036), (0.0503, 0.7234, 2.036), (0.0259, 0.6705, 2.036), (-1.117e-05, 1.263, 2.036), (-0.008481, 0.6601, 2.036), (-0.04142, 0.6927, 2.036)], [], [(192, 1, 3, 193), (193, 3, 5, 194), (194, 5, 7, 195), (195, 7, 9, 196), (196, 9, 11, 197), (197, 11, 13, 198), (198, 13, 15, 199), (199, 15, 17, 200), (200, 17, 19, 201), (201, 19, 21, 202), (202, 21, 23, 203), (203, 23, 25, 204), (204, 25, 27, 205), (205, 27, 29, 206), (206, 29, 31, 207), (207, 31, 33, 208), (208, 33, 35, 209), (209, 35, 37, 210), (210, 37, 39, 211), (211, 39, 41, 212), (212, 41, 43, 213), (213, 43, 45, 214), (214, 45, 47, 215), (215, 47, 49, 216), (216, 49, 51, 217), (217, 51, 53, 218), (218, 53, 55, 219), (219, 55, 57, 220), (220, 57, 59, 221), (221, 59, 61, 222), (3, 1, 63, 61, 59, 57, 55, 53, 51, 49, 47, 45, 43, 41, 39, 37, 35, 33, 31, 29, 27, 25, 23, 21, 19, 17, 15, 13, 11, 9, 7, 5), (222, 61, 63, 223), (223, 63, 1, 192), (0, 2, 4, 6, 8, 10, 12, 14, 16, 18, 20, 22, 24, 26, 28, 30, 32, 34, 36, 38, 40, 42, 44, 46, 48, 50, 52, 54, 56, 58, 60, 62), (256, 129, 128, 257), (257, 128, 130, 258), (258, 130, 131, 259), (259, 131, 132, 260), (260, 132, 133, 261), (261, 133, 134, 262), (262, 134, 135, 263), (263, 135, 136, 264), (264, 136, 137, 265), (265, 137, 138, 266), (266, 138, 139, 267), (267, 139, 140, 268), (268, 140, 141, 269), (269, 141, 142, 270), (270, 142, 143, 271), (271, 143, 144, 272), (272, 144, 145, 273), (273, 145, 146, 274), (274, 146, 147, 275), (275, 147, 148, 276), (276, 148, 149, 277), (277, 149, 150, 278), (278, 150, 151, 279), (279, 151, 152, 280), (280, 152, 153, 281), (281, 153, 154, 282), (282, 154, 155, 283), (283, 155, 156, 284), (284, 156, 157, 285), (285, 157, 158, 286), (449, 448, 185, 186), (286, 158, 159, 287), (287, 159, 129, 256), (64, 66, 68, 70, 72, 74, 76, 78, 80, 82, 84, 86, 88, 90, 92, 94, 96, 98, 100, 102, 104, 106, 108, 110, 112, 114, 116, 118, 120, 122, 124, 126), (65, 67, 128, 129), (67, 69, 130, 128), (69, 71, 131, 130), (71, 73, 132, 131), (73, 75, 133, 132), (75, 77, 134, 133), (77, 79, 135, 134), (79, 81, 136, 135), (81, 83, 137, 136), (83, 85, 138, 137), (85, 87, 139, 138), (87, 89, 140, 139), (89, 91, 141, 140), (91, 93, 142, 141), (93, 95, 143, 142), (95, 97, 144, 143), (97, 99, 145, 144), (99, 101, 146, 145), (101, 103, 147, 146), (103, 105, 148, 147), (105, 107, 149, 148), (107, 109, 150, 149), (109, 111, 151, 150), (111, 113, 152, 151), (113, 115, 153, 152), (115, 117, 154, 153), (117, 119, 155, 154), (119, 121, 156, 155), (121, 123, 157, 156), (123, 125, 158, 157), (125, 127, 159, 158), (127, 65, 129, 159), (160, 161, 191, 190, 189, 188, 187, 186, 185, 184, 183, 182, 181, 180, 179, 178, 177, 176, 175, 174, 173, 172, 171, 170, 169, 168, 167, 166, 165, 164, 163, 162), (451, 450, 188, 189), (453, 452, 160, 162), (455, 454, 179, 180), (457, 456, 170, 171), (459, 458, 164, 165), (460, 451, 189, 190), (462, 461, 183, 184), (464, 463, 174, 175), (465, 459, 165, 166), (467, 466, 168, 169), (454, 468, 178, 179), (456, 467, 169, 170), (450, 469, 187, 188), (471, 470, 172, 173), (458, 472, 163, 164), (474, 473, 191, 161), (463, 471, 173, 174), (461, 475, 182, 183), (466, 476, 167, 168), (478, 477, 176, 177), (469, 449, 186, 187), (468, 478, 177, 178), (470, 457, 171, 172), (472, 453, 162, 163), (479, 455, 180, 181), (473, 460, 190, 191), (475, 479, 181, 182), (476, 465, 166, 167), (448, 462, 184, 185), (477, 464, 175, 176), (452, 474, 161, 160), (351, 223, 192, 320), (350, 222, 223, 351), (349, 221, 222, 350), (348, 220, 221, 349), (347, 219, 220, 348), (346, 218, 219, 347), (345, 217, 218, 346), (344, 216, 217, 345), (343, 215, 216, 344), (342, 214, 215, 343), (341, 213, 214, 342), (340, 212, 213, 341), (339, 211, 212, 340), (338, 210, 211, 339), (337, 209, 210, 338), (336, 208, 209, 337), (335, 207, 208, 336), (334, 206, 207, 335), (333, 205, 206, 334), (332, 204, 205, 333), (331, 203, 204, 332), (330, 202, 203, 331), (329, 201, 202, 330), (328, 200, 201, 329), (327, 199, 200, 328), (326, 198, 199, 327), (325, 197, 198, 326), (324, 196, 197, 325), (323, 195, 196, 324), (322, 194, 195, 323), (321, 193, 194, 322), (320, 192, 193, 321), (0, 255, 224, 2), (2, 224, 225, 4), (4, 225, 226, 6), (6, 226, 227, 8), (8, 227, 228, 10), (10, 228, 229, 12), (12, 229, 230, 14), (14, 230, 231, 16), (16, 231, 232, 18), (18, 232, 233, 20), (20, 233, 234, 22), (22, 234, 235, 24), (24, 235, 236, 26), (26, 236, 237, 28), (28, 237, 238, 30), (30, 238, 239, 32), (32, 239, 240, 34), (34, 240, 241, 36), (36, 241, 242, 38), (38, 242, 243, 40), (40, 243, 244, 42), (42, 244, 245, 44), (44, 245, 246, 46), (46, 246, 247, 48), (48, 247, 248, 50), (50, 248, 249, 52), (52, 249, 250, 54), (54, 250, 251, 56), (56, 251, 252, 58), (58, 252, 253, 60), (60, 253, 254, 62), (62, 254, 255, 0), (447, 287, 256, 416), (446, 286, 287, 447), (445, 285, 286, 446), (444, 284, 285, 445), (443, 283, 284, 444), (442, 282, 283, 443), (441, 281, 282, 442), (440, 280, 281, 441), (439, 279, 280, 440), (438, 278, 279, 439), (437, 277, 278, 438), (436, 276, 277, 437), (435, 275, 276, 436), (434, 274, 275, 435), (433, 273, 274, 434), (432, 272, 273, 433), (431, 271, 272, 432), (430, 270, 271, 431), (429, 269, 270, 430), (428, 268, 269, 429), (427, 267, 268, 428), (426, 266, 267, 427), (425, 265, 266, 426), (424, 264, 265, 425), (423, 263, 264, 424), (422, 262, 263, 423), (421, 261, 262, 422), (420, 260, 261, 421), (419, 259, 260, 420), (418, 258, 259, 419), (417, 257, 258, 418), (416, 256, 257, 417), (64, 319, 288, 66), (66, 288, 289, 68), (68, 289, 290, 70), (70, 290, 291, 72), (72, 291, 292, 74), (74, 292, 293, 76), (76, 293, 294, 78), (78, 294, 295, 80), (80, 295, 296, 82), (82, 296, 297, 84), (84, 297, 298, 86), (86, 298, 299, 88), (88, 299, 300, 90), (90, 300, 301, 92), (92, 301, 302, 94), (94, 302, 303, 96), (96, 303, 304, 98), (98, 304, 305, 100), (100, 305, 306, 102), (102, 306, 307, 104), (104, 307, 308, 106), (106, 308, 309, 108), (108, 309, 310, 110), (110, 310, 311, 112), (112, 311, 312, 114), (114, 312, 313, 116), (116, 313, 314, 118), (118, 314, 315, 120), (120, 315, 316, 122), (122, 316, 317, 124), (124, 317, 318, 126), (126, 318, 319, 64), (383, 320, 321, 352), (352, 321, 322, 353), (353, 322, 323, 354), (354, 323, 324, 355), (355, 324, 325, 356), (356, 325, 326, 357), (357, 326, 327, 358), (358, 327, 328, 359), (359, 328, 329, 360), (360, 329, 330, 361), (361, 330, 331, 362), (362, 331, 332, 363), (363, 332, 333, 364), (364, 333, 334, 365), (365, 334, 335, 366), (366, 335, 336, 367), (367, 336, 337, 368), (368, 337, 338, 369), (369, 338, 339, 370), (370, 339, 340, 371), (371, 340, 341, 372), (372, 341, 342, 373), (373, 342, 343, 374), (374, 343, 344, 375), (375, 344, 345, 376), (376, 345, 346, 377), (377, 346, 347, 378), (378, 347, 348, 379), (379, 348, 349, 380), (380, 349, 350, 381), (381, 350, 351, 382), (382, 351, 320, 383), (254, 382, 383, 255), (253, 381, 382, 254), (252, 380, 381, 253), (251, 379, 380, 252), (250, 378, 379, 251), (249, 377, 378, 250), (248, 376, 377, 249), (247, 375, 376, 248), (246, 374, 375, 247), (245, 373, 374, 246), (244, 372, 373, 245), (243, 371, 372, 244), (242, 370, 371, 243), (241, 369, 370, 242), (240, 368, 369, 241), (239, 367, 368, 240), (238, 366, 367, 239), (237, 365, 366, 238), (236, 364, 365, 237), (235, 363, 364, 236), (234, 362, 363, 235), (233, 361, 362, 234), (232, 360, 361, 233), (231, 359, 360, 232), (230, 358, 359, 231), (229, 357, 358, 230), (228, 356, 357, 229), (227, 355, 356, 228), (226, 354, 355, 227), (225, 353, 354, 226), (224, 352, 353, 225), (255, 383, 352, 224), (319, 384, 385, 288), (288, 385, 386, 289), (289, 386, 387, 290), (290, 387, 388, 291), (291, 388, 389, 292), (292, 389, 390, 293), (293, 390, 391, 294), (294, 391, 392, 295), (295, 392, 393, 296), (296, 393, 394, 297), (297, 394, 395, 298), (298, 395, 396, 299), (299, 396, 397, 300), (300, 397, 398, 301), (301, 398, 399, 302), (302, 399, 400, 303), (303, 400, 401, 304), (304, 401, 402, 305), (305, 402, 403, 306), (306, 403, 404, 307), (307, 404, 405, 308), (308, 405, 406, 309), (309, 406, 407, 310), (310, 407, 408, 311), (311, 408, 409, 312), (312, 409, 410, 313), (313, 410, 411, 314), (314, 411, 412, 315), (315, 412, 413, 316), (316, 413, 414, 317), (317, 414, 415, 318), (318, 415, 384, 319), (384, 416, 417, 385), (385, 417, 418, 386), (386, 418, 419, 387), (387, 419, 420, 388), (388, 420, 421, 389), (389, 421, 422, 390), (390, 422, 423, 391), (391, 423, 424, 392), (392, 424, 425, 393), (393, 425, 426, 394), (394, 426, 427, 395), (395, 427, 428, 396), (396, 428, 429, 397), (397, 429, 430, 398), (398, 430, 431, 399), (399, 431, 432, 400), (400, 432, 433, 401), (401, 433, 434, 402), (402, 434, 435, 403), (403, 435, 436, 404), (404, 436, 437, 405), (405, 437, 438, 406), (406, 438, 439, 407), (407, 439, 440, 408), (408, 440, 441, 409), (409, 441, 442, 410), (410, 442, 443, 411), (411, 443, 444, 412), (412, 444, 445, 413), (413, 445, 446, 414), (414, 446, 447, 415), (415, 447, 416, 384), (514, 541, 474, 452), (528, 537, 464, 477), (512, 536, 462, 448), (527, 538, 465, 476), (526, 543, 479, 475), (525, 535, 460, 473), (543, 532, 455, 479), (524, 531, 453, 472), (523, 533, 457, 470), (521, 542, 478, 468), (522, 529, 449, 469), (542, 528, 477, 478), (520, 527, 476, 466), (518, 526, 475, 461), (519, 540, 471, 463), (541, 525, 473, 474), (517, 524, 472, 458), (540, 523, 470, 471), (513, 522, 469, 450), (516, 539, 467, 456), (515, 521, 468, 454), (539, 520, 466, 467), (538, 534, 459, 465), (537, 519, 463, 464), (536, 518, 461, 462), (535, 530, 451, 460), (534, 517, 458, 459), (533, 516, 456, 457), (532, 515, 454, 455), (531, 514, 452, 453), (530, 513, 450, 451), (529, 512, 448, 449), (117, 115, 495, 480), (123, 121, 496, 481), (69, 67, 497, 482), (105, 103, 498, 483), (87, 85, 499, 484), (75, 73, 500, 485), (125, 123, 481, 486), (113, 111, 501, 487), (95, 93, 502, 488), (77, 75, 485, 489), (83, 81, 503, 490), (103, 101, 504, 498), (85, 83, 490, 499), (121, 119, 505, 496), (91, 89, 506, 491), (73, 71, 507, 500), (65, 127, 508, 492), (93, 91, 491, 502), (111, 109, 509, 501), (81, 79, 510, 503), (99, 97, 511, 493), (119, 117, 480, 505), (101, 99, 493, 504), (89, 87, 484, 506), (71, 69, 482, 507), (107, 105, 483, 494), (127, 125, 486, 508), (109, 107, 494, 509), (79, 77, 489, 510), (115, 113, 487, 495), (97, 95, 488, 511), (67, 65, 492, 497), (480, 495, 512, 529), (481, 496, 513, 530), (482, 497, 514, 531), (483, 498, 515, 532), (484, 499, 516, 533), (485, 500, 517, 534), (486, 481, 530, 535), (487, 501, 518, 536), (488, 502, 519, 537), (489, 485, 534, 538), (490, 503, 520, 539), (498, 504, 521, 515), (499, 490, 539, 516), (496, 505, 522, 513), (491, 506, 523, 540), (500, 507, 524, 517), (492, 508, 525, 541), (502, 491, 540, 519), (501, 509, 526, 518), (503, 510, 527, 520), (493, 511, 528, 542), (505, 480, 529, 522), (504, 493, 542, 521), (506, 484, 533, 523), (507, 482, 531, 524), (494, 483, 532, 543), (508, 486, 535, 525), (509, 494, 543, 526), (510, 489, 538, 527), (495, 487, 536, 512), (511, 488, 537, 528), (497, 492, 541, 514)])
me_cylinder_001.polygons.foreach_set('use_smooth', [True] * 484)
me_cylinder_001.materials.append(mat_onoff)
me_cylinder_001.use_remesh_preserve_volume = False
me_cylinder_001.use_remesh_preserve_attributes = False
me_cylinder_001.use_mirror_vertex_groups = False
me_cylinder_001.update()
me_cylinder = bpy.data.meshes.new('Cylinder')
me_cylinder.from_pydata([(0.0, 1.0, -1.0), (0.0, 1.0, 1.0), (0.1951, 0.9808, -1.0), (0.1951, 0.9808, 1.0), (0.3827, 0.9239, -1.0), (0.3827, 0.9239, 1.0), (0.5556, 0.8315, -1.0), (0.5556, 0.8315, 1.0), (0.7071, 0.7071, -1.0), (0.7071, 0.7071, 1.0), (0.8315, 0.5556, -1.0), (0.8315, 0.5556, 1.0), (0.9239, 0.3827, -1.0), (0.9239, 0.3827, 1.0), (0.9808, 0.1951, -1.0), (0.9808, 0.1951, 1.0), (1.0, 7.55e-08, -1.0), (1.0, 7.55e-08, 1.0), (0.9808, -0.1951, -1.0), (0.9808, -0.1951, 1.0), (0.9239, -0.3827, -1.0), (0.9239, -0.3827, 1.0), (0.8315, -0.5556, -1.0), (0.8315, -0.5556, 1.0), (0.7071, -0.7071, -1.0), (0.7071, -0.7071, 1.0), (0.5556, -0.8315, -1.0), (0.5556, -0.8315, 1.0), (0.3827, -0.9239, -1.0), (0.3827, -0.9239, 1.0), (0.1951, -0.9808, -1.0), (0.1951, -0.9808, 1.0), (-3.258e-07, -1.0, -1.0), (-3.258e-07, -1.0, 1.0), (-0.1951, -0.9808, -1.0), (-0.1951, -0.9808, 1.0), (-0.3827, -0.9239, -1.0), (-0.3827, -0.9239, 1.0), (-0.5556, -0.8315, -1.0), (-0.5556, -0.8315, 1.0), (-0.7071, -0.7071, -1.0), (-0.7071, -0.7071, 1.0), (-0.8315, -0.5556, -1.0), (-0.8315, -0.5556, 1.0), (-0.9239, -0.3827, -1.0), (-0.9239, -0.3827, 1.0), (-0.9808, -0.1951, -1.0), (-0.9808, -0.1951, 1.0), (-1.0, 9.656e-07, -1.0), (-1.0, 9.656e-07, 1.0), (-0.9808, 0.1951, -1.0), (-0.9808, 0.1951, 1.0), (-0.9239, 0.3827, -1.0), (-0.9239, 0.3827, 1.0), (-0.8315, 0.5556, -1.0), (-0.8315, 0.5556, 1.0), (-0.7071, 0.7071, -1.0), (-0.7071, 0.7071, 1.0), (-0.5556, 0.8315, -1.0), (-0.5556, 0.8315, 1.0), (-0.3827, 0.9239, -1.0), (-0.3827, 0.9239, 1.0), (-0.1951, 0.9808, -1.0), (-0.1951, 0.9808, 1.0), (-1.095e-05, 1.389, -1.0), (-1.117e-05, 1.263, 2.149), (0.0593, 1.381, -1.0), (0.008459, 1.262, 2.149), (0.1163, 1.356, -1.0), (0.01715, 1.258, 2.149), (0.1689, 1.316, -1.0), (0.0259, 1.252, 2.149), (0.2149, 1.262, -1.0), (0.03419, 1.242, 2.149), (0.2528, 1.197, -1.0), (0.04139, 1.229, 2.149), (0.2808, 1.121, -1.0), (0.04695, 1.215, 2.149), (0.2981, 1.04, -1.0), (0.05044, 1.198, 2.149), (0.304, 0.9554, -1.0), (0.05168, 1.18, 2.149), (0.2981, -0.305, -1.0), (0.0503, 0.7234, 2.149), (0.2808, -0.3864, -1.0), (0.04695, 0.7076, 2.149), (0.2528, -0.4614, -1.0), (0.04139, 0.6927, 2.149), (0.2149, -0.5272, -1.0), (0.03419, 0.6802, 2.149), (0.1689, -0.5812, -1.0), (0.0259, 0.6705, 2.149), (0.1163, -0.6213, -1.0), (0.01715, 0.6638, 2.149), (0.0593, -0.646, -1.0), (0.008459, 0.6601, 2.149), (-1.095e-05, -0.6543, -1.0), (-1.098e-05, 0.6589, 2.149), (-0.05932, -0.646, -1.0), (-0.008481, 0.6601, 2.149), (-0.1163, -0.6213, -1.0), (-0.01717, 0.6638, 2.149), (-0.1689, -0.5812, -1.0), (-0.02592, 0.6705, 2.149), (-0.215, -0.5272, -1.0), (-0.03421, 0.6802, 2.149), (-0.2528, -0.4614, -1.0), (-0.04142, 0.6927, 2.149), (-0.2809, -0.3864, -1.0), (-0.04697, 0.7076, 2.149), (-0.2982, -0.305, -1.0), (-0.05032, 0.7234, 2.149), (-0.304, 0.9554, -1.0), (-0.0517, 1.18, 2.149), (-0.2982, 1.04, -1.0), (-0.05046, 1.198, 2.149), (-0.2809, 1.121, -1.0), (-0.04697, 1.215, 2.149), (-0.2528, 1.197, -1.0), (-0.04142, 1.229, 2.149), (-0.215, 1.262, -1.0), (-0.03421, 1.242, 2.149), (-0.1689, 1.316, -1.0), (-0.02592, 1.252, 2.149), (-0.1163, 1.356, -1.0), (-0.01717, 1.258, 2.149), (-0.05932, 1.381, -1.0), (-0.008481, 1.262, 2.149), (0.0593, 1.381, 2.149), (-1.095e-05, 1.389, 2.149), (0.1163, 1.356, 2.149), (0.1689, 1.316, 2.149), (0.2149, 1.262, 2.149), (0.2528, 1.197, 2.149), (0.2808, 1.121, 2.149), (0.2981, 1.04, 2.149), (0.304, 0.9554, 2.149), (0.2981, -0.305, 2.149), (0.2808, -0.3864, 2.149), (0.2528, -0.4614, 2.149), (0.2149, -0.5272, 2.149), (0.1689, -0.5812, 2.149), (0.1163, -0.6213, 2.149), (0.0593, -0.646, 2.149), (-1.095e-05, -0.6543, 2.149), (-0.05932, -0.646, 2.149), (-0.1163, -0.6213, 2.149), (-0.1689, -0.5812, 2.149), (-0.215, -0.5272, 2.149), (-0.2528, -0.4614, 2.149), (-0.2809, -0.3864, 2.149), (-0.2982, -0.305, 2.149), (-0.304, 0.9554, 2.149), (-0.2982, 1.04, 2.149), (-0.2809, 1.121, 2.149), (-0.2528, 1.197, 2.149), (-0.215, 1.262, 2.149), (-0.1689, 1.316, 2.149), (-0.1163, 1.356, 2.149), (-0.05932, 1.381, 2.149), (0.008459, 1.262, 1.939), (-1.117e-05, 1.263, 1.939), (0.01715, 1.258, 1.939), (0.0259, 1.252, 1.939), (0.03419, 1.242, 1.939), (0.04139, 1.229, 1.939), (0.04695, 1.215, 1.939), (0.05044, 1.198, 1.939), (0.05168, 1.18, 1.939), (0.0503, 0.7234, 1.939), (0.04695, 0.7076, 1.939), (0.04139, 0.6927, 1.939), (0.03419, 0.6802, 1.939), (0.0259, 0.6705, 1.939), (0.01715, 0.6638, 1.939), (0.008459, 0.6601, 1.939), (-1.098e-05, 0.6589, 1.939), (-0.008481, 0.6601, 1.939), (-0.01717, 0.6638, 1.939), (-0.02592, 0.6705, 1.939), (-0.03421, 0.6802, 1.939), (-0.04142, 0.6927, 1.939), (-0.04697, 0.7076, 1.939), (-0.05032, 0.7234, 1.939), (-0.0517, 1.18, 1.939), (-0.05046, 1.198, 1.939), (-0.04697, 1.215, 1.939), (-0.04142, 1.229, 1.939), (-0.03421, 1.242, 1.939), (-0.02592, 1.252, 1.939), (-0.01717, 1.258, 1.939), (-0.008481, 1.262, 1.939), (0.0, 1.0, 0.9333), (0.1951, 0.9808, 0.9333), (0.3827, 0.9239, 0.9333), (0.5556, 0.8315, 0.9333), (0.7071, 0.7071, 0.9333), (0.8315, 0.5556, 0.9333), (0.9239, 0.3827, 0.9333), (0.9808, 0.1951, 0.9333), (1.0, 7.55e-08, 0.9333), (0.9808, -0.1951, 0.9333), (0.9239, -0.3827, 0.9333), (0.8315, -0.5556, 0.9333), (0.7071, -0.7071, 0.9333), (0.5556, -0.8315, 0.9333), (0.3827, -0.9239, 0.9333), (0.1951, -0.9808, 0.9333), (-3.258e-07, -1.0, 0.9333), (-0.1951, -0.9808, 0.9333), (-0.3827, -0.9239, 0.9333), (-0.5556, -0.8315, 0.9333), (-0.7071, -0.7071, 0.9333), (-0.8315, -0.5556, 0.9333), (-0.9239, -0.3827, 0.9333), (-0.9808, -0.1951, 0.9333), (-1.0, 9.656e-07, 0.9333), (-0.9808, 0.1951, 0.9333), (-0.9239, 0.3827, 0.9333), (-0.8315, 0.5556, 0.9333), (-0.7071, 0.7071, 0.9333), (-0.5556, 0.8315, 0.9333), (-0.3827, 0.9239, 0.9333), (-0.1951, 0.9808, 0.9333), (0.1951, 0.9808, -0.9778), (0.3827, 0.9239, -0.9778), (0.5556, 0.8315, -0.9778), (0.7071, 0.7071, -0.9778), (0.8315, 0.5556, -0.9778), (0.9239, 0.3827, -0.9778), (0.9808, 0.1951, -0.9778), (1.0, 7.55e-08, -0.9778), (0.9808, -0.1951, -0.9778), (0.9239, -0.3827, -0.9778), (0.8315, -0.5556, -0.9778), (0.7071, -0.7071, -0.9778), (0.5556, -0.8315, -0.9778), (0.3827, -0.9239, -0.9778), (0.1951, -0.9808, -0.9778), (-3.258e-07, -1.0, -0.9778), (-0.1951, -0.9808, -0.9778), (-0.3827, -0.9239, -0.9778), (-0.5556, -0.8315, -0.9778), (-0.7071, -0.7071, -0.9778), (-0.8315, -0.5556, -0.9778), (-0.9239, -0.3827, -0.9778), (-0.9808, -0.1951, -0.9778), (-1.0, 9.656e-07, -0.9778), (-0.9808, 0.1951, -0.9778), (-0.9239, 0.3827, -0.9778), (-0.8315, 0.5556, -0.9778), (-0.7071, 0.7071, -0.9778), (-0.5556, 0.8315, -0.9778), (-0.3827, 0.9239, -0.9778), (-0.1951, 0.9808, -0.9778), (0.0, 1.0, -0.9778), (-1.095e-05, 1.389, 2.105), (0.0593, 1.381, 2.105), (0.1163, 1.356, 2.105), (0.1689, 1.316, 2.105), (0.2149, 1.262, 2.105), (0.2528, 1.197, 2.105), (0.2808, 1.121, 2.105), (0.2981, 1.04, 2.105), (0.304, 0.9554, 2.105), (0.2981, -0.305, 2.105), (0.2808, -0.3864, 2.105), (0.2528, -0.4614, 2.105), (0.2149, -0.5272, 2.105), (0.1689, -0.5812, 2.105), (0.1163, -0.6213, 2.105), (0.0593, -0.646, 2.105), (-1.095e-05, -0.6543, 2.105), (-0.05932, -0.646, 2.105), (-0.1163, -0.6213, 2.105), (-0.1689, -0.5812, 2.105), (-0.215, -0.5272, 2.105), (-0.2528, -0.4614, 2.105), (-0.2809, -0.3864, 2.105), (-0.2982, -0.305, 2.105), (-0.304, 0.9554, 2.105), (-0.2982, 1.04, 2.105), (-0.2809, 1.121, 2.105), (-0.2528, 1.197, 2.105), (-0.215, 1.262, 2.105), (-0.1689, 1.316, 2.105), (-0.1163, 1.356, 2.105), (-0.05932, 1.381, 2.105), (0.0593, 1.381, -1.0), (0.1163, 1.356, -1.0), (0.1689, 1.316, -1.0), (0.2149, 1.262, -1.0), (0.2528, 1.197, -1.0), (0.2808, 1.121, -1.0), (0.2981, 1.04, -1.0), (0.304, 0.9554, -1.0), (0.2981, -0.305, -1.0), (0.2808, -0.3864, -1.0), (0.2528, -0.4614, -1.0), (0.2149, -0.5272, -1.0), (0.1689, -0.5812, -1.0), (0.1163, -0.6213, -1.0), (0.0593, -0.646, -1.0), (-1.095e-05, -0.6543, -1.0), (-0.05932, -0.646, -1.0), (-0.1163, -0.6213, -1.0), (-0.1689, -0.5812, -1.0), (-0.215, -0.5272, -1.0), (-0.2528, -0.4614, -1.0), (-0.2809, -0.3864, -1.0), (-0.2982, -0.305, -1.0), (-0.304, 0.9554, -1.0), (-0.2982, 1.04, -1.0), (-0.2809, 1.121, -1.0), (-0.2528, 1.197, -1.0), (-0.215, 1.262, -1.0), (-0.1689, 1.316, -1.0), (-0.1163, 1.356, -1.0), (-0.05932, 1.381, -1.0), (-1.095e-05, 1.389, -1.0), (0.0, 1.0, 0.8345), (0.1951, 0.9808, 0.8345), (0.3827, 0.9239, 0.8345), (0.5556, 0.8315, 0.8345), (0.7071, 0.7071, 0.8345), (0.8315, 0.5556, 0.8345), (0.9239, 0.3827, 0.8345), (0.9808, 0.1951, 0.8345), (1.0, 7.55e-08, 0.8345), (0.9808, -0.1951, 0.8345), (0.9239, -0.3827, 0.8345), (0.8315, -0.5556, 0.8345), (0.7071, -0.7071, 0.8345), (0.5556, -0.8315, 0.8345), (0.3827, -0.9239, 0.8345), (0.1951, -0.9808, 0.8345), (-3.258e-07, -1.0, 0.8345), (-0.1951, -0.9808, 0.8345), (-0.3827, -0.9239, 0.8345), (-0.5556, -0.8315, 0.8345), (-0.7071, -0.7071, 0.8345), (-0.8315, -0.5556, 0.8345), (-0.9239, -0.3827, 0.8345), (-0.9808, -0.1951, 0.8345), (-1.0, 9.656e-07, 0.8345), (-0.9808, 0.1951, 0.8345), (-0.9239, 0.3827, 0.8345), (-0.8315, 0.5556, 0.8345), (-0.7071, 0.7071, 0.8345), (-0.5556, 0.8315, 0.8345), (-0.3827, 0.9239, 0.8345), (-0.1951, 0.9808, 0.8345), (0.1951, 0.9808, -0.8231), (0.3827, 0.9239, -0.8231), (0.5556, 0.8315, -0.8231), (0.7071, 0.7071, -0.8231), (0.8315, 0.5556, -0.8231), (0.9239, 0.3827, -0.8231), (0.9808, 0.1951, -0.8231), (1.0, 7.55e-08, -0.8231), (0.9808, -0.1951, -0.8231), (0.9239, -0.3827, -0.8231), (0.8315, -0.5556, -0.8231), (0.7071, -0.7071, -0.8231), (0.5556, -0.8315, -0.8231), (0.3827, -0.9239, -0.8231), (0.1951, -0.9808, -0.8231), (-3.258e-07, -1.0, -0.8231), (-0.1951, -0.9808, -0.8231), (-0.3827, -0.9239, -0.8231), (-0.5556, -0.8315, -0.8231), (-0.7071, -0.7071, -0.8231), (-0.8315, -0.5556, -0.8231), (-0.9239, -0.3827, -0.8231), (-0.9808, -0.1951, -0.8231), (-1.0, 9.656e-07, -0.8231), (-0.9808, 0.1951, -0.8231), (-0.9239, 0.3827, -0.8231), (-0.8315, 0.5556, -0.8231), (-0.7071, 0.7071, -0.8231), (-0.5556, 0.8315, -0.8231), (-0.3827, 0.9239, -0.8231), (-0.1951, 0.9808, -0.8231), (0.0, 1.0, -0.8231), (-1.095e-05, 1.389, -0.8784), (0.0593, 1.381, -0.8784), (0.1163, 1.356, -0.8784), (0.1689, 1.316, -0.8784), (0.2149, 1.262, -0.8784), (0.2528, 1.197, -0.8784), (0.2808, 1.121, -0.8784), (0.2981, 1.04, -0.8784), (0.304, 0.9554, -0.8784), (0.2981, -0.305, -0.8784), (0.2808, -0.3864, -0.8784), (0.2528, -0.4614, -0.8784), (0.2149, -0.5272, -0.8784), (0.1689, -0.5812, -0.8784), (0.1163, -0.6213, -0.8784), (0.0593, -0.646, -0.8784), (-1.095e-05, -0.6543, -0.8784), (-0.05932, -0.646, -0.8784), (-0.1163, -0.6213, -0.8784), (-0.1689, -0.5812, -0.8784), (-0.215, -0.5272, -0.8784), (-0.2528, -0.4614, -0.8784), (-0.2809, -0.3864, -0.8784), (-0.2982, -0.305, -0.8784), (-0.304, 0.9554, -0.8784), (-0.2982, 1.04, -0.8784), (-0.2809, 1.121, -0.8784), (-0.2528, 1.197, -0.8784), (-0.215, 1.262, -0.8784), (-0.1689, 1.316, -0.8784), (-0.1163, 1.356, -0.8784), (-0.05932, 1.381, -0.8784), (-1.095e-05, 1.389, 1.285), (0.0593, 1.381, 1.285), (0.1163, 1.356, 1.285), (0.1689, 1.316, 1.285), (0.2149, 1.262, 1.285), (0.2528, 1.197, 1.285), (0.2808, 1.121, 1.285), (0.2981, 1.04, 1.285), (0.304, 0.9554, 1.285), (0.2981, -0.305, 1.285), (0.2808, -0.3864, 1.285), (0.2528, -0.4614, 1.285), (0.2149, -0.5272, 1.285), (0.1689, -0.5812, 1.285), (0.1163, -0.6213, 1.285), (0.0593, -0.646, 1.285), (-1.095e-05, -0.6543, 1.285), (-0.05932, -0.646, 1.285), (-0.1163, -0.6213, 1.285), (-0.1689, -0.5812, 1.285), (-0.215, -0.5272, 1.285), (-0.2528, -0.4614, 1.285), (-0.2809, -0.3864, 1.285), (-0.2982, -0.305, 1.285), (-0.304, 0.9554, 1.285), (-0.2982, 1.04, 1.285), (-0.2809, 1.121, 1.285), (-0.2528, 1.197, 1.285), (-0.215, 1.262, 1.285), (-0.1689, 1.316, 1.285), (-0.1163, 1.356, 1.285), (-0.05932, 1.381, 1.285), (-0.05046, 1.198, 1.939), (-0.04697, 1.215, 1.939), (-0.03421, 1.242, 1.939), (-0.02592, 1.252, 1.939), (0.008459, 1.262, 1.939), (0.01715, 1.258, 1.939), (-0.02592, 0.6705, 1.939), (-0.03421, 0.6802, 1.939), (0.04695, 0.7076, 1.939), (0.04139, 0.6927, 1.939), (0.03419, 1.242, 1.939), (0.04139, 1.229, 1.939), (-0.01717, 1.258, 1.939), (-0.05032, 0.7234, 1.939), (-0.0517, 1.18, 1.939), (0.01715, 0.6638, 1.939), (0.008459, 0.6601, 1.939), (0.04695, 1.215, 1.939), (0.05168, 1.18, 1.939), (0.0503, 0.7234, 1.939), (-0.01717, 0.6638, 1.939), (-0.04142, 1.229, 1.939), (0.03419, 0.6802, 1.939), (0.0259, 0.6705, 1.939), (0.0259, 1.252, 1.939), (-0.008481, 1.262, 1.939), (-1.117e-05, 1.263, 1.939), (-0.04697, 0.7076, 1.939), (0.05044, 1.198, 1.939), (-1.098e-05, 0.6589, 1.939), (-0.008481, 0.6601, 1.939), (-0.04142, 0.6927, 1.939), (-0.04697, 1.215, 2.135), (-0.02592, 1.252, 2.135), (0.01715, 1.258, 2.135), (-0.03421, 0.6802, 2.135), (0.04139, 0.6927, 2.135), (0.04139, 1.229, 2.135), (-0.01717, 1.258, 2.135), (-0.0517, 1.18, 2.135), (0.008459, 0.6601, 2.135), (0.04695, 1.215, 2.135), (0.0503, 0.7234, 2.135), (0.0259, 0.6705, 2.135), (-1.117e-05, 1.263, 2.135), (-0.008481, 0.6601, 2.135), (-0.04142, 0.6927, 2.135), (-0.05046, 1.198, 2.135), (-0.03421, 1.242, 2.135), (0.008459, 1.262, 2.135), (-0.02592, 0.6705, 2.135), (0.04695, 0.7076, 2.135), (0.03419, 1.242, 2.135), (-0.05032, 0.7234, 2.135), (0.01715, 0.6638, 2.135), (0.05168, 1.18, 2.135), (-0.01717, 0.6638, 2.135), (-0.04142, 1.229, 2.135), (0.03419, 0.6802, 2.135), (0.0259, 1.252, 2.135), (-0.008481, 1.262, 2.135), (-0.04697, 0.7076, 2.135), (0.05044, 1.198, 2.135), (-1.098e-05, 0.6589, 2.135), (-0.05046, 1.198, 2.036), (-0.03421, 1.242, 2.036), (0.008459, 1.262, 2.036), (-0.02592, 0.6705, 2.036), (0.04695, 0.7076, 2.036), (0.03419, 1.242, 2.036), (-0.05032, 0.7234, 2.036), (0.01715, 0.6638, 2.036), (0.05168, 1.18, 2.036), (-0.01717, 0.6638, 2.036), (-0.04142, 1.229, 2.036), (0.03419, 0.6802, 2.036), (0.0259, 1.252, 2.036), (-0.008481, 1.262, 2.036), (-0.04697, 0.7076, 2.036), (0.05044, 1.198, 2.036), (-1.098e-05, 0.6589, 2.036), (-0.04697, 1.215, 2.036), (-0.02592, 1.252, 2.036), (0.01715, 1.258, 2.036), (-0.03421, 0.6802, 2.036), (0.04139, 0.6927, 2.036), (0.04139, 1.229, 2.036), (-0.01717, 1.258, 2.036), (-0.0517, 1.18, 2.036), (0.008459, 0.6601, 2.036), (0.04695, 1.215, 2.036), (0.0503, 0.7234, 2.036), (0.0259, 0.6705, 2.036), (-1.117e-05, 1.263, 2.036), (-0.008481, 0.6601, 2.036), (-0.04142, 0.6927, 2.036)], [], [(192, 1, 3, 193), (193, 3, 5, 194), (194, 5, 7, 195), (195, 7, 9, 196), (196, 9, 11, 197), (197, 11, 13, 198), (198, 13, 15, 199), (199, 15, 17, 200), (200, 17, 19, 201), (201, 19, 21, 202), (202, 21, 23, 203), (203, 23, 25, 204), (204, 25, 27, 205), (205, 27, 29, 206), (206, 29, 31, 207), (207, 31, 33, 208), (208, 33, 35, 209), (209, 35, 37, 210), (210, 37, 39, 211), (211, 39, 41, 212), (212, 41, 43, 213), (213, 43, 45, 214), (214, 45, 47, 215), (215, 47, 49, 216), (216, 49, 51, 217), (217, 51, 53, 218), (218, 53, 55, 219), (219, 55, 57, 220), (220, 57, 59, 221), (221, 59, 61, 222), (3, 1, 63, 61, 59, 57, 55, 53, 51, 49, 47, 45, 43, 41, 39, 37, 35, 33, 31, 29, 27, 25, 23, 21, 19, 17, 15, 13, 11, 9, 7, 5), (222, 61, 63, 223), (223, 63, 1, 192), (0, 2, 4, 6, 8, 10, 12, 14, 16, 18, 20, 22, 24, 26, 28, 30, 32, 34, 36, 38, 40, 42, 44, 46, 48, 50, 52, 54, 56, 58, 60, 62), (256, 129, 128, 257), (257, 128, 130, 258), (258, 130, 131, 259), (259, 131, 132, 260), (260, 132, 133, 261), (261, 133, 134, 262), (262, 134, 135, 263), (263, 135, 136, 264), (264, 136, 137, 265), (265, 137, 138, 266), (266, 138, 139, 267), (267, 139, 140, 268), (268, 140, 141, 269), (269, 141, 142, 270), (270, 142, 143, 271), (271, 143, 144, 272), (272, 144, 145, 273), (273, 145, 146, 274), (274, 146, 147, 275), (275, 147, 148, 276), (276, 148, 149, 277), (277, 149, 150, 278), (278, 150, 151, 279), (279, 151, 152, 280), (280, 152, 153, 281), (281, 153, 154, 282), (282, 154, 155, 283), (283, 155, 156, 284), (284, 156, 157, 285), (285, 157, 158, 286), (449, 448, 185, 186), (286, 158, 159, 287), (287, 159, 129, 256), (64, 66, 68, 70, 72, 74, 76, 78, 80, 82, 84, 86, 88, 90, 92, 94, 96, 98, 100, 102, 104, 106, 108, 110, 112, 114, 116, 118, 120, 122, 124, 126), (65, 67, 128, 129), (67, 69, 130, 128), (69, 71, 131, 130), (71, 73, 132, 131), (73, 75, 133, 132), (75, 77, 134, 133), (77, 79, 135, 134), (79, 81, 136, 135), (81, 83, 137, 136), (83, 85, 138, 137), (85, 87, 139, 138), (87, 89, 140, 139), (89, 91, 141, 140), (91, 93, 142, 141), (93, 95, 143, 142), (95, 97, 144, 143), (97, 99, 145, 144), (99, 101, 146, 145), (101, 103, 147, 146), (103, 105, 148, 147), (105, 107, 149, 148), (107, 109, 150, 149), (109, 111, 151, 150), (111, 113, 152, 151), (113, 115, 153, 152), (115, 117, 154, 153), (117, 119, 155, 154), (119, 121, 156, 155), (121, 123, 157, 156), (123, 125, 158, 157), (125, 127, 159, 158), (127, 65, 129, 159), (160, 161, 191, 190, 189, 188, 187, 186, 185, 184, 183, 182, 181, 180, 179, 178, 177, 176, 175, 174, 173, 172, 171, 170, 169, 168, 167, 166, 165, 164, 163, 162), (451, 450, 188, 189), (453, 452, 160, 162), (455, 454, 179, 180), (457, 456, 170, 171), (459, 458, 164, 165), (460, 451, 189, 190), (462, 461, 183, 184), (464, 463, 174, 175), (465, 459, 165, 166), (467, 466, 168, 169), (454, 468, 178, 179), (456, 467, 169, 170), (450, 469, 187, 188), (471, 470, 172, 173), (458, 472, 163, 164), (474, 473, 191, 161), (463, 471, 173, 174), (461, 475, 182, 183), (466, 476, 167, 168), (478, 477, 176, 177), (469, 449, 186, 187), (468, 478, 177, 178), (470, 457, 171, 172), (472, 453, 162, 163), (479, 455, 180, 181), (473, 460, 190, 191), (475, 479, 181, 182), (476, 465, 166, 167), (448, 462, 184, 185), (477, 464, 175, 176), (452, 474, 161, 160), (351, 223, 192, 320), (350, 222, 223, 351), (349, 221, 222, 350), (348, 220, 221, 349), (347, 219, 220, 348), (346, 218, 219, 347), (345, 217, 218, 346), (344, 216, 217, 345), (343, 215, 216, 344), (342, 214, 215, 343), (341, 213, 214, 342), (340, 212, 213, 341), (339, 211, 212, 340), (338, 210, 211, 339), (337, 209, 210, 338), (336, 208, 209, 337), (335, 207, 208, 336), (334, 206, 207, 335), (333, 205, 206, 334), (332, 204, 205, 333), (331, 203, 204, 332), (330, 202, 203, 331), (329, 201, 202, 330), (328, 200, 201, 329), (327, 199, 200, 328), (326, 198, 199, 327), (325, 197, 198, 326), (324, 196, 197, 325), (323, 195, 196, 324), (322, 194, 195, 323), (321, 193, 194, 322), (320, 192, 193, 321), (0, 255, 224, 2), (2, 224, 225, 4), (4, 225, 226, 6), (6, 226, 227, 8), (8, 227, 228, 10), (10, 228, 229, 12), (12, 229, 230, 14), (14, 230, 231, 16), (16, 231, 232, 18), (18, 232, 233, 20), (20, 233, 234, 22), (22, 234, 235, 24), (24, 235, 236, 26), (26, 236, 237, 28), (28, 237, 238, 30), (30, 238, 239, 32), (32, 239, 240, 34), (34, 240, 241, 36), (36, 241, 242, 38), (38, 242, 243, 40), (40, 243, 244, 42), (42, 244, 245, 44), (44, 245, 246, 46), (46, 246, 247, 48), (48, 247, 248, 50), (50, 248, 249, 52), (52, 249, 250, 54), (54, 250, 251, 56), (56, 251, 252, 58), (58, 252, 253, 60), (60, 253, 254, 62), (62, 254, 255, 0), (447, 287, 256, 416), (446, 286, 287, 447), (445, 285, 286, 446), (444, 284, 285, 445), (443, 283, 284, 444), (442, 282, 283, 443), (441, 281, 282, 442), (440, 280, 281, 441), (439, 279, 280, 440), (438, 278, 279, 439), (437, 277, 278, 438), (436, 276, 277, 437), (435, 275, 276, 436), (434, 274, 275, 435), (433, 273, 274, 434), (432, 272, 273, 433), (431, 271, 272, 432), (430, 270, 271, 431), (429, 269, 270, 430), (428, 268, 269, 429), (427, 267, 268, 428), (426, 266, 267, 427), (425, 265, 266, 426), (424, 264, 265, 425), (423, 263, 264, 424), (422, 262, 263, 423), (421, 261, 262, 422), (420, 260, 261, 421), (419, 259, 260, 420), (418, 258, 259, 419), (417, 257, 258, 418), (416, 256, 257, 417), (64, 319, 288, 66), (66, 288, 289, 68), (68, 289, 290, 70), (70, 290, 291, 72), (72, 291, 292, 74), (74, 292, 293, 76), (76, 293, 294, 78), (78, 294, 295, 80), (80, 295, 296, 82), (82, 296, 297, 84), (84, 297, 298, 86), (86, 298, 299, 88), (88, 299, 300, 90), (90, 300, 301, 92), (92, 301, 302, 94), (94, 302, 303, 96), (96, 303, 304, 98), (98, 304, 305, 100), (100, 305, 306, 102), (102, 306, 307, 104), (104, 307, 308, 106), (106, 308, 309, 108), (108, 309, 310, 110), (110, 310, 311, 112), (112, 311, 312, 114), (114, 312, 313, 116), (116, 313, 314, 118), (118, 314, 315, 120), (120, 315, 316, 122), (122, 316, 317, 124), (124, 317, 318, 126), (126, 318, 319, 64), (383, 320, 321, 352), (352, 321, 322, 353), (353, 322, 323, 354), (354, 323, 324, 355), (355, 324, 325, 356), (356, 325, 326, 357), (357, 326, 327, 358), (358, 327, 328, 359), (359, 328, 329, 360), (360, 329, 330, 361), (361, 330, 331, 362), (362, 331, 332, 363), (363, 332, 333, 364), (364, 333, 334, 365), (365, 334, 335, 366), (366, 335, 336, 367), (367, 336, 337, 368), (368, 337, 338, 369), (369, 338, 339, 370), (370, 339, 340, 371), (371, 340, 341, 372), (372, 341, 342, 373), (373, 342, 343, 374), (374, 343, 344, 375), (375, 344, 345, 376), (376, 345, 346, 377), (377, 346, 347, 378), (378, 347, 348, 379), (379, 348, 349, 380), (380, 349, 350, 381), (381, 350, 351, 382), (382, 351, 320, 383), (254, 382, 383, 255), (253, 381, 382, 254), (252, 380, 381, 253), (251, 379, 380, 252), (250, 378, 379, 251), (249, 377, 378, 250), (248, 376, 377, 249), (247, 375, 376, 248), (246, 374, 375, 247), (245, 373, 374, 246), (244, 372, 373, 245), (243, 371, 372, 244), (242, 370, 371, 243), (241, 369, 370, 242), (240, 368, 369, 241), (239, 367, 368, 240), (238, 366, 367, 239), (237, 365, 366, 238), (236, 364, 365, 237), (235, 363, 364, 236), (234, 362, 363, 235), (233, 361, 362, 234), (232, 360, 361, 233), (231, 359, 360, 232), (230, 358, 359, 231), (229, 357, 358, 230), (228, 356, 357, 229), (227, 355, 356, 228), (226, 354, 355, 227), (225, 353, 354, 226), (224, 352, 353, 225), (255, 383, 352, 224), (319, 384, 385, 288), (288, 385, 386, 289), (289, 386, 387, 290), (290, 387, 388, 291), (291, 388, 389, 292), (292, 389, 390, 293), (293, 390, 391, 294), (294, 391, 392, 295), (295, 392, 393, 296), (296, 393, 394, 297), (297, 394, 395, 298), (298, 395, 396, 299), (299, 396, 397, 300), (300, 397, 398, 301), (301, 398, 399, 302), (302, 399, 400, 303), (303, 400, 401, 304), (304, 401, 402, 305), (305, 402, 403, 306), (306, 403, 404, 307), (307, 404, 405, 308), (308, 405, 406, 309), (309, 406, 407, 310), (310, 407, 408, 311), (311, 408, 409, 312), (312, 409, 410, 313), (313, 410, 411, 314), (314, 411, 412, 315), (315, 412, 413, 316), (316, 413, 414, 317), (317, 414, 415, 318), (318, 415, 384, 319), (384, 416, 417, 385), (385, 417, 418, 386), (386, 418, 419, 387), (387, 419, 420, 388), (388, 420, 421, 389), (389, 421, 422, 390), (390, 422, 423, 391), (391, 423, 424, 392), (392, 424, 425, 393), (393, 425, 426, 394), (394, 426, 427, 395), (395, 427, 428, 396), (396, 428, 429, 397), (397, 429, 430, 398), (398, 430, 431, 399), (399, 431, 432, 400), (400, 432, 433, 401), (401, 433, 434, 402), (402, 434, 435, 403), (403, 435, 436, 404), (404, 436, 437, 405), (405, 437, 438, 406), (406, 438, 439, 407), (407, 439, 440, 408), (408, 440, 441, 409), (409, 441, 442, 410), (410, 442, 443, 411), (411, 443, 444, 412), (412, 444, 445, 413), (413, 445, 446, 414), (414, 446, 447, 415), (415, 447, 416, 384), (514, 541, 474, 452), (528, 537, 464, 477), (512, 536, 462, 448), (527, 538, 465, 476), (526, 543, 479, 475), (525, 535, 460, 473), (543, 532, 455, 479), (524, 531, 453, 472), (523, 533, 457, 470), (521, 542, 478, 468), (522, 529, 449, 469), (542, 528, 477, 478), (520, 527, 476, 466), (518, 526, 475, 461), (519, 540, 471, 463), (541, 525, 473, 474), (517, 524, 472, 458), (540, 523, 470, 471), (513, 522, 469, 450), (516, 539, 467, 456), (515, 521, 468, 454), (539, 520, 466, 467), (538, 534, 459, 465), (537, 519, 463, 464), (536, 518, 461, 462), (535, 530, 451, 460), (534, 517, 458, 459), (533, 516, 456, 457), (532, 515, 454, 455), (531, 514, 452, 453), (530, 513, 450, 451), (529, 512, 448, 449), (117, 115, 495, 480), (123, 121, 496, 481), (69, 67, 497, 482), (105, 103, 498, 483), (87, 85, 499, 484), (75, 73, 500, 485), (125, 123, 481, 486), (113, 111, 501, 487), (95, 93, 502, 488), (77, 75, 485, 489), (83, 81, 503, 490), (103, 101, 504, 498), (85, 83, 490, 499), (121, 119, 505, 496), (91, 89, 506, 491), (73, 71, 507, 500), (65, 127, 508, 492), (93, 91, 491, 502), (111, 109, 509, 501), (81, 79, 510, 503), (99, 97, 511, 493), (119, 117, 480, 505), (101, 99, 493, 504), (89, 87, 484, 506), (71, 69, 482, 507), (107, 105, 483, 494), (127, 125, 486, 508), (109, 107, 494, 509), (79, 77, 489, 510), (115, 113, 487, 495), (97, 95, 488, 511), (67, 65, 492, 497), (480, 495, 512, 529), (481, 496, 513, 530), (482, 497, 514, 531), (483, 498, 515, 532), (484, 499, 516, 533), (485, 500, 517, 534), (486, 481, 530, 535), (487, 501, 518, 536), (488, 502, 519, 537), (489, 485, 534, 538), (490, 503, 520, 539), (498, 504, 521, 515), (499, 490, 539, 516), (496, 505, 522, 513), (491, 506, 523, 540), (500, 507, 524, 517), (492, 508, 525, 541), (502, 491, 540, 519), (501, 509, 526, 518), (503, 510, 527, 520), (493, 511, 528, 542), (505, 480, 529, 522), (504, 493, 542, 521), (506, 484, 533, 523), (507, 482, 531, 524), (494, 483, 532, 543), (508, 486, 535, 525), (509, 494, 543, 526), (510, 489, 538, 527), (495, 487, 536, 512), (511, 488, 537, 528), (497, 492, 541, 514)])
me_cylinder.polygons.foreach_set('use_smooth', [True] * 484)
me_cylinder.materials.append(mat_onoff)
me_cylinder.use_remesh_preserve_volume = False
me_cylinder.use_remesh_preserve_attributes = False
me_cylinder.use_mirror_vertex_groups = False
me_cylinder.update()
me_cube_001 = bpy.data.meshes.new('Cube.001')
me_cube_001.from_pydata([(0.4085, -1.037, 1.432), (0.4085, -1.037, 1.472), (0.4761, -1.037, 1.432), (0.4761, -1.037, 1.472), (0.8117, -1.037, 1.432), (0.8117, -1.037, 1.472), (0.8792, -1.037, 1.432), (0.8792, -1.037, 1.472), (-1.0, -1.0, -1.0), (-1.0, -1.0, 1.569), (-1.0, 1.0, -1.0), (-1.0, 1.0, 1.569), (1.0, -1.0, -1.0), (1.0, -1.0, 1.569), (1.0, 1.0, -1.0), (1.0, 1.0, 1.569), (-1.0, -1.0, 1.638), (-1.0, 1.0, 1.638), (1.0, -1.0, 1.638), (1.0, 1.0, 1.638), (-1.0, 1.107, 1.569), (1.0, 1.107, 1.569), (-1.0, 1.107, 1.638), (1.0, 1.107, 1.638), (-1.0, -1.0, -0.7431), (-1.0, 1.0, -0.7431), (1.0, 1.0, -0.7431), (1.0, -1.0, -0.7431), (-1.0, -1.0, 1.107), (-1.0, 1.0, 1.107), (1.0, 1.0, 1.107), (1.0, -1.0, 1.107), (-1.0, 1.0, -0.1882), (1.0, 1.0, -0.1882), (1.0, -1.0, -0.1882), (-1.0, -1.0, -0.1882), (-1.0, -1.0, 0.00607), (-1.0, 1.0, 0.00607), (1.0, 1.0, 0.00607), (1.0, -1.0, 0.00607), (-0.7509, -1.057, 0.9232), (-1.0, -1.057, 1.569), (1.0, -1.057, 1.569), (1.0, -1.057, 1.638), (-1.0, -1.057, 1.638), (1.0, -1.057, -0.1882), (1.0, -1.057, -0.7431), (-1.0, -1.057, -0.7431), (-0.7509, -1.057, 0.3587), (0.7509, -1.057, 0.9232), (0.7509, -1.057, 0.3587), (-1.0, -1.057, 0.00607), (-1.0, -1.057, 1.107), (1.0, -1.057, 1.107), (1.0, -1.057, 0.00607), (-0.7509, -0.9983, 0.3587), (-0.7509, -0.9983, 0.9232), (0.7509, -0.9983, 0.9232), (0.7509, -0.9983, 0.3587), (-1.0, 0.0, 1.638), (0.0, 1.0, 1.638), (1.0, 0.0, 1.638), (-1.0, 0.5, 1.638), (0.5, 1.0, 1.638), (1.0, -0.5, 1.638), (-1.0, -0.5, 1.638), (-0.5, 1.0, 1.638), (1.0, 0.5, 1.638), (-1.0, -1.057, -0.1882), (-1.0, 1.0, -0.1732), (1.0, 1.0, -0.1732), (1.0, -1.0, -0.1732), (1.0, -1.057, -0.1732), (-1.0, -1.057, -0.1732), (-1.0, -1.0, -0.1732), (-1.0, -1.0, -0.002944), (-1.0, -1.057, -0.002944), (-1.0, 1.0, -0.002944), (1.0, 1.0, -0.002944), (1.0, -1.0, -0.002944), (1.0, -1.057, -0.002944), (-1.0, 1.0, 1.118), (1.0, 1.0, 1.118), (-1.0, -1.057, 1.118), (1.0, -1.057, 1.118), (1.0, -1.0, 1.118), (-1.0, -1.0, 1.118), (0.4761, -1.057, 1.472), (0.4085, -1.057, 1.472), (0.4761, -1.057, 1.432), (0.4085, -1.057, 1.432), (0.4085, -1.057, 1.436), (0.8117, -1.057, 1.432), (0.8117, -1.057, 1.472), (0.8792, -1.057, 1.432), (0.8792, -1.057, 1.472)], [], [(0, 2, 3, 1), (2, 89, 87, 3), (0, 90, 89, 2), (3, 87, 88, 1), (4, 6, 7, 5), (6, 94, 95, 7), (4, 92, 94, 6), (7, 95, 93, 5), (86, 9, 11, 81), (81, 11, 15, 82), (82, 15, 13, 85), (35, 24, 47, 68), (10, 14, 12, 8), (13, 15, 19, 67, 61, 64, 18), (19, 15, 21, 23), (11, 9, 16, 65, 59, 62, 17), (21, 20, 22, 23), (17, 66, 60, 63, 19, 23, 22), (15, 11, 20, 21), (11, 17, 22, 20), (14, 26, 27, 12), (10, 25, 26, 14), (8, 24, 25, 10), (24, 27, 46, 47), (38, 30, 31, 39), (37, 29, 30, 38), (36, 28, 29, 37), (24, 35, 32, 25), (25, 32, 33, 26), (26, 33, 34, 27), (85, 13, 42, 84), (75, 36, 37, 77), (77, 37, 38, 78), (78, 38, 39, 79), (13, 18, 43, 42), (84, 42, 95, 94, 92, 89, 90, 91, 41, 83), (41, 42, 43, 44), (49, 40, 56, 57), (46, 45, 68, 47), (39, 31, 53, 54), (27, 34, 45, 46), (28, 36, 51, 52), (16, 9, 41, 44), (48, 40, 52, 51), (40, 49, 53, 52), (49, 50, 54, 53), (50, 48, 51, 54), (58, 57, 56, 55), (50, 49, 57, 58), (48, 50, 58, 55), (40, 48, 55, 56), (75, 74, 73, 76), (72, 73, 74, 71), (33, 70, 71, 34), (32, 69, 70, 33), (35, 74, 69, 32), (34, 71, 74, 35), (68, 45, 34, 35), (71, 79, 80, 72), (72, 80, 76, 73), (70, 78, 79, 71), (69, 77, 78, 70), (74, 75, 77, 69), (79, 39, 36, 75), (76, 80, 79, 75), (54, 51, 36, 39), (9, 86, 83, 41), (30, 82, 85, 31), (29, 81, 82, 30), (28, 86, 81, 29), (31, 85, 86, 28), (52, 53, 31, 28), (84, 83, 86, 85), (41, 91, 88, 87, 89, 92, 93, 95, 42), (92, 4, 5, 93), (90, 0, 1, 88, 91)])
me_cube_001.polygons.foreach_set('material_index', [4, 0, 0, 0, 4, 0, 0, 0, 3, 1, 3, 3, 3, 3, 1, 1, 1, 1, 1, 1, 3, 1, 3, 3, 3, 1, 3, 3, 1, 3, 1, 3, 1, 3, 1, 1, 1, 1, 3, 1, 3, 1, 1, 1, 1, 1, 1, 2, 1, 1, 1, 1, 1, 3, 1, 3, 1, 3, 1, 1, 3, 1, 3, 1, 1, 1, 1, 3, 1, 3, 1, 1, 1, 1, 0, 0])
me_cube_001.materials.append(mat_conforka)
me_cube_001.materials.append(mat_enamel)
me_cube_001.materials.append(mat_glass)
me_cube_001.materials.append(mat_blacken)
me_cube_001.materials.append(mat_001)
me_cube_001.use_remesh_preserve_volume = False
me_cube_001.use_remesh_preserve_attributes = False
me_cube_001.use_mirror_vertex_groups = False
me_cube_001.update()
me_cube_003 = bpy.data.meshes.new('Cube.003')
me_cube_003.from_pydata([(0.1233, -1.0, -1.0), (0.1233, -1.0, 1.0), (-1.0, 1.0, -1.0), (-1.0, 1.0, 1.0), (1.0, -0.9415, -0.9415), (1.0, -0.9415, 0.9415), (1.0, 1.0, -1.0), (1.0, 1.0, 1.0), (-0.4384, 0.0, -1.0), (-0.4384, 0.0, 1.0), (1.0, -0.05851, -0.9415), (1.0, -0.05851, 0.9415), (1.0, 0.0, 1.0), (1.0, -1.0, 1.0), (1.0, -1.0, -1.0), (1.0, 0.0, -1.0), (21.61, -0.05851, 0.9415), (21.61, -0.9415, 0.9415), (21.61, -0.9415, -0.9415), (21.61, -0.05851, -0.9415)], [], [(8, 9, 3, 2), (2, 3, 7, 6), (11, 5, 17, 16), (14, 13, 1, 0), (8, 15, 14, 0), (12, 9, 1, 13), (7, 3, 9, 12), (2, 6, 15, 8), (6, 7, 12, 15), (0, 1, 9, 8), (5, 11, 12, 13), (4, 5, 13, 14), (10, 4, 14, 15), (11, 10, 15, 12), (19, 16, 17, 18), (5, 4, 18, 17), (4, 10, 19, 18), (10, 11, 16, 19)])
me_cube_003.materials.append(mat_onoff)
me_cube_003.use_remesh_preserve_volume = False
me_cube_003.use_remesh_preserve_attributes = False
me_cube_003.use_mirror_vertex_groups = False
me_cube_003.update()
me_cube_002 = bpy.data.meshes.new('Cube.002')
me_cube_002.from_pydata([(0.1233, -1.0, -1.0), (0.1233, -1.0, 1.0), (-1.0, 1.0, -1.0), (-1.0, 1.0, 1.0), (1.0, -0.9415, -0.9415), (1.0, -0.9415, 0.9415), (1.0, 1.0, -1.0), (1.0, 1.0, 1.0), (-0.4384, 0.0, -1.0), (-0.4384, 0.0, 1.0), (1.0, -0.05851, -0.9415), (1.0, -0.05851, 0.9415), (1.0, 0.0, 1.0), (1.0, -1.0, 1.0), (1.0, -1.0, -1.0), (1.0, 0.0, -1.0), (21.61, -0.05851, 0.9415), (21.61, -0.9415, 0.9415), (21.61, -0.9415, -0.9415), (21.61, -0.05851, -0.9415)], [], [(8, 9, 3, 2), (2, 3, 7, 6), (11, 5, 17, 16), (14, 13, 1, 0), (8, 15, 14, 0), (12, 9, 1, 13), (7, 3, 9, 12), (2, 6, 15, 8), (6, 7, 12, 15), (0, 1, 9, 8), (5, 11, 12, 13), (4, 5, 13, 14), (10, 4, 14, 15), (11, 10, 15, 12), (19, 16, 17, 18), (5, 4, 18, 17), (4, 10, 19, 18), (10, 11, 16, 19)])
me_cube_002.materials.append(mat_onoff)
me_cube_002.use_remesh_preserve_volume = False
me_cube_002.use_remesh_preserve_attributes = False
me_cube_002.use_mirror_vertex_groups = False
me_cube_002.update()

# ---- objects
ob_x = bpy.data.objects.new('Текст', me_cu)
ob_002 = bpy.data.objects.new('Плоскость.002', me_002)
ob_cube_005 = bpy.data.objects.new('Cube.005', me_cube_005)
ob_cube_003 = bpy.data.objects.new('Cube.003', me_cube_000)
ob_cylinder_001 = bpy.data.objects.new('Cylinder.001', me_cylinder_001)
ob_cylinder = bpy.data.objects.new('Cylinder', me_cylinder)
ob_cube = bpy.data.objects.new('Cube', me_cube_001)
ob_cube_002 = bpy.data.objects.new('Cube.002', me_cube_003)
ob_cube_001 = bpy.data.objects.new('Cube.001', me_cube_002)

# ---- transforms, parenting, visibility, modifiers, constraints
ob_x.location = (-0.9269, -1.06, 1.498)
ob_x.rotation_euler = (1.571, -0.0, 0.0)
ob_x.scale = (0.07291, 0.07291, 0.07291)
ob_x.lineart.crease_threshold = 0.0
ob_002.location = (-0.04601, -4.3, 0.7068)
ob_002.rotation_euler = (1.465, 0.04128, -0.04323)
ob_002.scale = (0.3648, 1.0, 1.0)
ob_002.hide_viewport = True
ob_002.lineart.crease_threshold = 0.0
ob_cube_005.location = (0.0, -0.02842, 1.638)
ob_cube_005.scale = (1.028, 1.028, 1.023)
ob_cube_005.lineart.crease_threshold = 0.0
_m = ob_cube_005.modifiers.new('Отражение', 'MIRROR')
_m.use_axis = (True, True, False)
_m.use_clip = True
_m = ob_cube_005.modifiers.new('Subsurf', 'SUBSURF')
_m.uv_smooth = 'PRESERVE_CORNERS'
_m.quality = 2
_m.levels = 2
_m.show_only_control_edges = False
ob_cube_003.location = (-6.913e-08, -0.01031, 1.677)
ob_cube_003.lineart.crease_threshold = 0.0
ob_cylinder_001.location = (0.6592, -1.091, 1.322)
ob_cylinder_001.rotation_euler = (1.571, -0.0, 0.0)
ob_cylinder_001.scale = (0.09459, 0.09459, 0.0342)
ob_cylinder_001.lineart.crease_threshold = 0.0
_m = ob_cylinder_001.modifiers.new('Subsurf', 'SUBSURF')
_m.uv_smooth = 'PRESERVE_CORNERS'
_m.quality = 2
_m.levels = 2
_m.show_only_control_edges = False
ob_cylinder.location = (-0.6382, -1.091, 1.322)
ob_cylinder.rotation_euler = (1.571, -0.0, 0.0)
ob_cylinder.scale = (0.09459, 0.09459, 0.0342)
ob_cylinder.lineart.crease_threshold = 0.0
_m = ob_cylinder.modifiers.new('Subsurf', 'SUBSURF')
_m.uv_smooth = 'PRESERVE_CORNERS'
_m.quality = 2
_m.levels = 2
_m.show_only_control_edges = False
_m = ob_cylinder.modifiers.new('Array', 'ARRAY')
_m.count = 4
_m.constant_offset_displace = (0.0, 0.0, 0.0)
_m.relative_offset_displace = (1.5, 0.0, 0.0)
ob_cube.location = (0.0, 0.0, 0.0)
ob_cube.lineart.crease_threshold = 0.0
ob_cube_002.location = (-0.9263, -1.099, -0.2635)
ob_cube_002.scale = (0.04286, 0.04286, 0.04286)
ob_cube_002.lineart.crease_threshold = 0.0
_m = ob_cube_002.modifiers.new('Mirror', 'MIRROR')
_m.use_clip = True
_m.mirror_object = ob_cube
ob_cube_001.location = (-0.9263, -1.099, 1.025)
ob_cube_001.scale = (0.04286, 0.04286, 0.04286)
ob_cube_001.lineart.crease_threshold = 0.0
_m = ob_cube_001.modifiers.new('Mirror', 'MIRROR')
_m.use_clip = True
_m.mirror_object = ob_cube

# ---- collection membership
col_collection_1.objects.link(ob_x)
col_collection_1.objects.link(ob_002)
col_collection_1.objects.link(ob_cube_005)
col_collection_1.objects.link(ob_cube_003)
col_collection_1.objects.link(ob_cylinder_001)
col_collection_1.objects.link(ob_cylinder)
col_collection_1.objects.link(ob_cube)
col_collection_1.objects.link(ob_cube_002)
col_collection_1.objects.link(ob_cube_001)

# ---- scene / render settings (as saved in the file)
scene.frame_start = 1; scene.frame_end = 250; scene.frame_set(1)
scene.render.engine = 'CYCLES'
scene.render.resolution_percentage = 50
scene.render.dither_intensity = 0.0
scene.cycles.use_denoising = False
scene.cycles.samples = 128
scene.cycles.sampling_pattern = 'TABULATED_SOBOL'
scene.cycles.use_adaptive_sampling = False
scene.cycles.use_light_tree = False
scene.cycles.blur_glossy = 0.0
scene.cycles.sample_clamp_indirect = 0.0
scene.view_settings.view_transform = 'Standard'
bpy.context.view_layer.update()

# ---- added for rendering (the .blend has no active camera): camera
cam_auto = bpy.data.cameras.new('AutoCamera')
cam_auto.lens = 50.0
cam_auto.sensor_width = 36.0
cam_auto.clip_end = 1000.0
ob_auto_camera = bpy.data.objects.new('AutoCamera', cam_auto)
scene.collection.objects.link(ob_auto_camera)
ob_auto_camera.location = (3.78537, -4.57097, 3.38389)
ob_auto_camera.rotation_euler = (1.09748, -7.21219e-08, 0.694738)
scene.camera = ob_auto_camera
bpy.context.view_layer.update()
